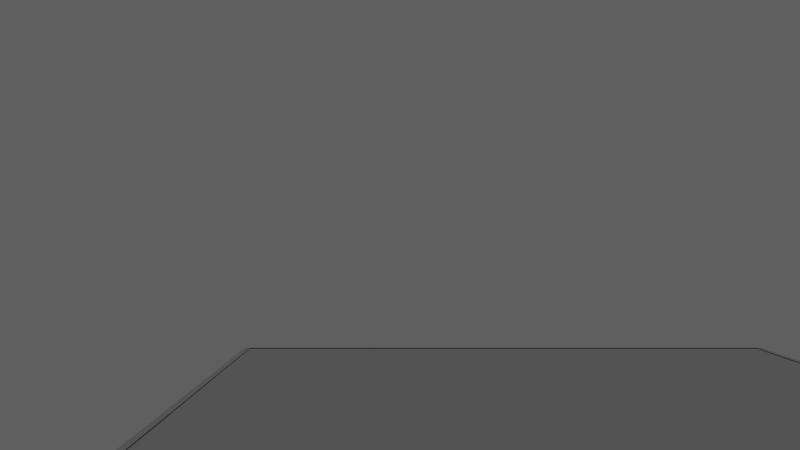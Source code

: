 # Source: octoblend_v2.2.blend  (saved by Blender 2.76.0; exported with 4.5.12 LTS)
import bpy
from mathutils import Matrix  # noqa: F401  (used for matrix-valued properties, if any)

bpy.ops.wm.read_factory_settings(use_empty=True)
scene = bpy.context.scene
scene.name = 'game'

# ---- collections
col_collection_1 = bpy.data.collections.new('Collection 1'); scene.collection.children.link(col_collection_1)
col_collection_2 = bpy.data.collections.new('Collection 2'); scene.collection.children.link(col_collection_2)
col_collection_2.hide_render = True
col_collection_2.hide_viewport = True
col_collection_3 = bpy.data.collections.new('Collection 3'); scene.collection.children.link(col_collection_3)
col_collection_3.hide_render = True
col_collection_3.hide_viewport = True

# ---- materials (node trees are filled in below, after node groups)
mat_floor = bpy.data.materials.new('floor')
mat_floor.alpha_threshold = 0.0
mat_floor.use_transparent_shadow = False
mat_floor.diffuse_color = (0.1149, 0.1149, 0.1149, 1.0)
mat_floor.specular_color = (0.3108, 0.3108, 0.3108)
mat_floor.roughness = 0.5
mat_floor.specular_intensity = 0.0
mat_floor.line_color = (0.0, 0.0, 0.0, 1.0)
mat_material_013 = bpy.data.materials.new('Material.013')
mat_material_013.alpha_threshold = 0.0
mat_material_013.use_transparent_shadow = False
mat_material_013.diffuse_color = (0.0, 1.0, 0.0, 1.0)
mat_material_013.roughness = 0.5
mat_material_013.line_color = (0.0, 0.0, 0.0, 1.0)
mat_material_011 = bpy.data.materials.new('Material.011')
mat_material_011.alpha_threshold = 0.0
mat_material_011.use_transparent_shadow = False
mat_material_011.diffuse_color = (1.0, 0.0, 0.0, 1.0)
mat_material_011.roughness = 0.5
mat_material_011.line_color = (0.0, 0.0, 0.0, 1.0)
mat_material_012 = bpy.data.materials.new('Material.012')
mat_material_012.alpha_threshold = 0.0
mat_material_012.use_transparent_shadow = False
mat_material_012.diffuse_color = (0.0, 0.0, 1.0, 1.0)
mat_material_012.roughness = 0.5
mat_material_012.line_color = (0.0, 0.0, 0.0, 1.0)
mat_survivor_marker = bpy.data.materials.new('survivor_marker')
mat_survivor_marker.alpha_threshold = 0.0
mat_survivor_marker.use_transparent_shadow = False
mat_survivor_marker.diffuse_color = (1.0, 0.0, 0.0, 1.0)
mat_survivor_marker.roughness = 0.5
mat_material_007 = bpy.data.materials.new('Material.007')
mat_material_007.alpha_threshold = 0.0
mat_material_007.use_transparent_shadow = False
mat_material_007.diffuse_color = (0.1765, 0.3255, 0.8353, 1.0)
mat_material_007.roughness = 0.5
mat_material_007.line_color = (0.0, 0.0, 0.0, 0.4002)
mat_bodydark_001 = bpy.data.materials.new('BodyDark.001')
mat_bodydark_001.alpha_threshold = 0.0
mat_bodydark_001.use_transparent_shadow = False
mat_bodydark_001.diffuse_color = (1.0, 0.0, 0.01061, 1.0)
mat_bodydark_001.roughness = 0.5
mat_bodydark_001.line_color = (0.0, 0.0, 0.0, 1.0)
mat_rotorgrey = bpy.data.materials.new('RotorGrey')
mat_rotorgrey.alpha_threshold = 0.0
mat_rotorgrey.use_transparent_shadow = False
mat_rotorgrey.diffuse_color = (0.4575, 0.4575, 0.4575, 1.0)
mat_rotorgrey.roughness = 0.5
mat_rotorgrey.specular_intensity = 1.0
mat_rotorgrey.line_color = (0.0, 0.0, 0.0, 1.0)
mat_bodydark = bpy.data.materials.new('BodyDark')
mat_bodydark.alpha_threshold = 0.0
mat_bodydark.use_transparent_shadow = False
mat_bodydark.diffuse_color = (0.0, 0.0, 0.0, 1.0)
mat_bodydark.roughness = 0.5
mat_bodydark.line_color = (0.0, 0.0, 0.0, 1.0)
mat_rotorgrey2 = bpy.data.materials.new('RotorGrey2')
mat_rotorgrey2.alpha_threshold = 0.0
mat_rotorgrey2.use_transparent_shadow = False
mat_rotorgrey2.diffuse_color = (0.5926, 0.5926, 0.5926, 1.0)
mat_rotorgrey2.roughness = 0.5
mat_rotorgrey2.line_color = (0.0, 0.0, 0.0, 1.0)
mat_material_marker = bpy.data.materials.new('Material_marker')
mat_material_marker.alpha_threshold = 0.0
mat_material_marker.use_transparent_shadow = False
mat_material_marker.diffuse_color = (0.0, 0.8388, 0.008966, 1.0)
mat_material_marker.roughness = 0.5
mat_material_marker.line_color = (0.0, 0.0, 0.0, 1.0)
mat_rotorgreymarker = bpy.data.materials.new('RotorGreyMarker')
mat_rotorgreymarker.alpha_threshold = 0.0
mat_rotorgreymarker.use_transparent_shadow = False
mat_rotorgreymarker.diffuse_color = (0.003445, 0.001922, 0.8, 1.0)
mat_rotorgreymarker.roughness = 0.5
mat_rotorgreymarker.line_color = (0.0, 0.0, 0.0, 1.0)

# ---- material node trees

# ---- world
world_world = bpy.data.worlds.new('World'); scene.world = world_world
world_world.color = (0.1149, 0.1149, 0.1149)
world_world.use_sun_shadow = False
world_world.sun_shadow_jitter_overblur = 0.0
world_world.cycles.sampling_method = 'MANUAL'
world_world.cycles.sample_map_resolution = 256

# ---- cameras
cam_camera_003 = bpy.data.cameras.new('Camera.003')
cam_camera_003.clip_end = 100.0
cam_camera_003.lens = 35.0
cam_camera_003.sensor_width = 32.0
cam_camera_003.sensor_height = 18.0
cam_camera_003.dof.focus_distance = 0.0
cam_camera_003.dof.aperture_fstop = 128.0
cam_camera_004 = bpy.data.cameras.new('Camera.004')
cam_camera_004.clip_end = 100.0
cam_camera_004.lens = 35.0
cam_camera_004.sensor_width = 32.0
cam_camera_004.sensor_height = 18.0
cam_camera_004.dof.focus_distance = 0.0
cam_camera_004.dof.aperture_fstop = 128.0

# ---- lights
light_sun_026 = bpy.data.lights.new('Sun.026', 'SUN')
light_sun_026.transmission_factor = 0.0
light_sun_026.angle = 0.1993
light_sun_026.energy = 2.0
light_sun_026.shadow_buffer_clip_start = 0.5
light_sun_026.shadow_soft_size = 0.1
light_sun_026.shadow_cascade_max_distance = 1000.0
light_sun_026.cycles.use_multiple_importance_sampling = False

# ---- meshes
me_cube_008 = bpy.data.meshes.new('Cube.008')
me_cube_008.from_pydata([(-1.0, -1.0, -1.0), (-1.0, 1.0, -1.0), (1.0, 1.0, -1.0), (1.0, -1.0, -1.0), (-1.0, -1.0, 1.0), (-1.0, 1.0, 1.0), (1.0, 1.0, 1.0), (1.0, -1.0, 1.0), (-1.0, -0.98, 1.0), (-1.0, -0.98, -1.0), (1.0, -0.98, 1.0), (1.0, -0.98, -1.0), (-1.0, 0.9802, 1.0), (1.0, 0.9802, -1.0), (-1.0, 0.9802, -1.0), (1.0, 0.9802, 1.0), (0.98, 1.0, 1.0), (0.98, 1.0, -1.0), (0.98, -1.0, 1.0), (0.98, -1.0, -1.0), (0.98, -0.98, -1.0), (0.98, -0.98, 1.0), (0.98, 0.9802, -1.0), (0.98, 0.9802, 1.0), (-0.9802, 1.0, -1.0), (-0.9802, -1.0, 1.0), (-0.9802, -0.98, 1.0), (-0.9802, 0.9802, 1.0), (-0.9802, 1.0, 1.0), (-0.9802, -1.0, -1.0), (-0.9802, -0.98, -1.0), (-0.9802, 0.9802, -1.0), (-1.0, -1.0, 7.667), (-1.0, 1.0, 7.667), (1.0, 1.0, 7.667), (1.0, -1.0, 7.667), (-1.0, -0.98, 7.667), (1.0, -0.98, 7.667), (-1.0, 0.9802, 7.667), (1.0, 0.9802, 7.667), (0.98, 1.0, 7.667), (0.98, -1.0, 7.667), (0.98, -0.98, 7.667), (0.98, 0.9802, 7.667), (-0.9802, -1.0, 7.667), (-0.9802, -0.98, 7.667), (-0.9802, 0.9802, 7.667), (-0.9802, 1.0, 7.667)], [], [(12, 5, 1, 14), (16, 6, 2, 17), (10, 7, 3, 11), (25, 4, 0, 29), (22, 17, 2, 13), (15, 6, 34, 39), (4, 8, 9, 0), (15, 10, 11, 13), (19, 20, 11, 3), (7, 10, 37, 35), (8, 12, 14, 9), (20, 22, 13, 11), (12, 8, 36, 38), (6, 15, 13, 2), (28, 16, 17, 24), (7, 18, 19, 3), (31, 24, 17, 22), (26, 27, 46, 45), (29, 30, 20, 19), (21, 26, 45, 42), (30, 31, 22, 20), (16, 28, 47, 40), (18, 25, 29, 19), (6, 16, 40, 34), (28, 5, 33, 47), (21, 23, 27, 26), (5, 28, 24, 1), (14, 1, 24, 31), (0, 9, 30, 29), (9, 14, 31, 30), (46, 47, 33, 38), (44, 45, 36, 32), (45, 46, 38, 36), (39, 34, 40, 43), (35, 37, 42, 41), (37, 39, 43, 42), (43, 40, 47, 46), (41, 42, 45, 44), (27, 23, 43, 46), (5, 12, 38, 33), (8, 4, 32, 36), (10, 15, 39, 37), (25, 18, 41, 44), (4, 25, 44, 32), (23, 21, 42, 43), (18, 7, 35, 41)])
_uv = me_cube_008.uv_layers.new(name='floor')
_uv.uv.foreach_set('vector', [-11.47, -11.47, 12.47, -11.47, 12.47, 12.47, -11.47, 12.47, -11.47, -11.47, 12.47, -11.47, 12.47, 12.47, -11.47, 12.47, -11.47, -11.47, 12.47, -11.47, 12.47, 12.47, -11.47, 12.47, -11.47, -11.47, 12.47, -11.47, 12.47, 12.47, -11.47, 12.47, -11.47, -11.47, 12.47, -11.47, 12.47, 12.47, -11.47, 12.47, -11.47, -11.47, 12.47, -11.47, 12.47, 12.47, -11.47, 12.47, -11.47, -11.47, 12.47, -11.47, 12.47, 12.47, -11.47, 12.47, -11.47, -11.47, 12.47, -11.47, 12.47, 12.47, -11.47, 12.47, -11.47, -11.47, 12.47, -11.47, 12.47, 12.47, -11.47, 12.47, -11.47, -11.47, 12.47, -11.47, 12.47, 12.47, -11.47, 12.47, -11.47, -11.47, 12.47, -11.47, 12.47, 12.47, -11.47, 12.47, -11.47, -11.47, 12.47, -11.47, 12.47, 12.47, -11.47, 12.47, -11.47, -11.47, 12.47, -11.47, 12.47, 12.47, -11.47, 12.47, -11.47, -11.47, 12.47, -11.47, 12.47, 12.47, -11.47, 12.47, -11.47, -11.47, 12.47, -11.47, 12.47, 12.47, -11.47, 12.47, -11.47, -11.47, 12.47, -11.47, 12.47, 12.47, -11.47, 12.47, -11.47, -11.47, 12.47, -11.47, 12.47, 12.47, -11.47, 12.47, -11.47, -11.47, 12.47, -11.47, 12.47, 12.47, -11.47, 12.47, -11.47, -11.47, 12.47, -11.47, 12.47, 12.47, -11.47, 12.47, -11.47, -11.47, 12.47, -11.47, 12.47, 12.47, -11.47, 12.47, -11.47, -11.47, 12.47, -11.47, 12.47, 12.47, -11.47, 12.47, -11.47, -11.47, 12.47, -11.47, 12.47, 12.47, -11.47, 12.47, -11.47, -11.47, 12.47, -11.47, 12.47, 12.47, -11.47, 12.47, -11.47, -11.47, 12.47, -11.47, 12.47, 12.47, -11.47, 12.47, -11.47, -11.47, 12.47, -11.47, 12.47, 12.47, -11.47, 12.47, -11.47, -11.47, 12.47, -11.47, 12.47, 12.47, -11.47, 12.47, -11.47, -11.47, 12.47, -11.47, 12.47, 12.47, -11.47, 12.47, -11.47, -11.47, 12.47, -11.47, 12.47, 12.47, -11.47, 12.47, -11.47, -11.47, 12.47, -11.47, 12.47, 12.47, -11.47, 12.47, -11.47, -11.47, 12.47, -11.47, 12.47, 12.47, -11.47, 12.47, -11.47, -11.47, 12.47, -11.47, 12.47, 12.47, -11.47, 12.47, -11.47, -11.47, 12.47, -11.47, 12.47, 12.47, -11.47, 12.47, -11.47, -11.47, 12.47, -11.47, 12.47, 12.47, -11.47, 12.47, -11.47, -11.47, 12.47, -11.47, 12.47, 12.47, -11.47, 12.47, -11.47, -11.47, 12.47, -11.47, 12.47, 12.47, -11.47, 12.47, -11.47, -11.47, 12.47, -11.47, 12.47, 12.47, -11.47, 12.47, -11.47, -11.47, 12.47, -11.47, 12.47, 12.47, -11.47, 12.47, -11.47, -11.47, 12.47, -11.47, 12.47, 12.47, -11.47, 12.47, -11.47, -11.47, 12.47, -11.47, 12.47, 12.47, -11.47, 12.47, -11.47, -11.47, 12.47, -11.47, 12.47, 12.47, -11.47, 12.47, -11.47, -11.47, 12.47, -11.47, 12.47, 12.47, -11.47, 12.47, -11.47, -11.47, 12.47, -11.47, 12.47, 12.47, -11.47, 12.47, -11.47, -11.47, 12.47, -11.47, 12.47, 12.47, -11.47, 12.47, -11.47, -11.47, 12.47, -11.47, 12.47, 12.47, -11.47, 12.47, -11.47, -11.47, 12.47, -11.47, 12.47, 12.47, -11.47, 12.47, -11.47, -11.47, 12.47, -11.47, 12.47, 12.47, -11.47, 12.47])
me_cube_008.materials.append(mat_floor)
me_cube_008.use_remesh_preserve_volume = False
me_cube_008.use_remesh_preserve_attributes = False
me_cube_008.use_mirror_vertex_groups = False
me_cube_008.update()
me_cylinder_005 = bpy.data.meshes.new('Cylinder.005')
me_cylinder_005.from_pydata([(20.0, 1.0, 9.894e-08), (-6.398e-07, 1.0, -1.181e-06), (20.0, 0.9808, 0.01951), (-7.523e-07, 0.9808, 0.01951), (20.0, 0.9239, 0.03827), (-8.359e-07, 0.9239, 0.03827), (20.0, 0.8315, 0.05556), (-8.874e-07, 0.8315, 0.05556), (20.0, 0.7071, 0.07071), (-9.047e-07, 0.7071, 0.07071), (20.0, 0.5556, 0.08315), (-8.874e-07, 0.5556, 0.08315), (20.0, 0.3827, 0.09239), (-8.359e-07, 0.3827, 0.09239), (20.0, 0.1951, 0.09808), (-7.523e-07, 0.1951, 0.09808), (20.0, 5.865e-06, 0.1), (-6.398e-07, -6.93e-06, 0.1), (20.0, -0.1951, 0.09808), (-5.026e-07, -0.1951, 0.09808), (20.0, -0.3827, 0.09239), (-3.462e-07, -0.3827, 0.09239), (20.0, -0.5556, 0.08315), (-1.765e-07, -0.5556, 0.08315), (20.0, -0.7071, 0.07071), (6.906e-12, -0.7071, 0.07071), (20.0, -0.8315, 0.05556), (1.765e-07, -0.8315, 0.05556), (20.0, -0.9239, 0.03827), (3.462e-07, -0.9239, 0.03827), (20.0, -0.9808, 0.01951), (5.027e-07, -0.9808, 0.01951), (20.0, -1.0, 1.943e-07), (6.398e-07, -1.0, -1.085e-06), (20.0, -0.9808, -0.01951), (7.523e-07, -0.9808, -0.01951), (20.0, -0.9239, -0.03827), (8.359e-07, -0.9239, -0.03827), (20.0, -0.8315, -0.05556), (8.874e-07, -0.8315, -0.05556), (20.0, -0.7071, -0.07071), (9.048e-07, -0.7071, -0.07071), (20.0, -0.5556, -0.08315), (8.874e-07, -0.5556, -0.08315), (20.0, -0.3827, -0.09239), (8.359e-07, -0.3827, -0.09239), (20.0, -0.1951, -0.09808), (7.523e-07, -0.1951, -0.09808), (20.0, 5.475e-06, -0.1), (6.398e-07, -7.32e-06, -0.1), (20.0, 0.1951, -0.09808), (5.027e-07, 0.1951, -0.09808), (20.0, 0.3827, -0.09239), (3.462e-07, 0.3827, -0.09239), (20.0, 0.5556, -0.08315), (1.765e-07, 0.5556, -0.08315), (20.0, 0.7071, -0.07071), (5.77e-12, 0.7071, -0.07071), (20.0, 0.8315, -0.05556), (-1.765e-07, 0.8315, -0.05556), (20.0, 0.9239, -0.03827), (-3.462e-07, 0.9239, -0.03827), (20.0, 0.9808, -0.01951), (-5.026e-07, 0.9808, -0.01951), (1.0, 2.456e-12, -4.129e-07), (1.0, 20.0, -1.692e-06), (0.9808, 1.248e-07, 0.01951), (0.9808, 20.0, 0.01951), (0.9239, 2.448e-07, 0.03827), (0.9239, 20.0, 0.03827), (0.8315, 3.554e-07, 0.05556), (0.8315, 20.0, 0.05556), (0.7071, 4.524e-07, 0.07071), (0.7071, 20.0, 0.07071), (0.5556, 5.319e-07, 0.08315), (0.5556, 20.0, 0.08315), (0.3827, 5.911e-07, 0.09239), (0.3827, 20.0, 0.09239), (0.1951, 6.275e-07, 0.09808), (0.1951, 20.0, 0.09808), (-5.643e-07, 6.398e-07, 0.1), (-5.643e-07, 20.0, 0.1), (-0.1951, 6.275e-07, 0.09808), (-0.1951, 20.0, 0.09808), (-0.3827, 5.911e-07, 0.09239), (-0.3827, 20.0, 0.09239), (-0.5556, 5.319e-07, 0.08315), (-0.5556, 20.0, 0.08315), (-0.7071, 4.524e-07, 0.07071), (-0.7071, 20.0, 0.07071), (-0.8315, 3.554e-07, 0.05556), (-0.8315, 20.0, 0.05556), (-0.9239, 2.448e-07, 0.03827), (-0.9239, 20.0, 0.03827), (-0.9808, 1.248e-07, 0.01951), (-0.9808, 20.0, 0.01951), (-1.0, 1.429e-12, -5.734e-07), (-1.0, 20.0, -1.853e-06), (-0.9808, -1.248e-07, -0.01951), (-0.9808, 20.0, -0.01951), (-0.9239, -2.448e-07, -0.03827), (-0.9239, 20.0, -0.03827), (-0.8315, -3.554e-07, -0.05556), (-0.8315, 20.0, -0.05556), (-0.7071, -4.524e-07, -0.07071), (-0.7071, 20.0, -0.07071), (-0.5556, -5.319e-07, -0.08315), (-0.5556, 20.0, -0.08315), (-0.3827, -5.911e-07, -0.09239), (-0.3827, 20.0, -0.09239), (-0.1951, -6.275e-07, -0.09808), (-0.1951, 20.0, -0.09808), (1.605e-06, -6.398e-07, -0.1), (1.605e-06, 20.0, -0.1), (0.1951, -6.275e-07, -0.09808), (0.1951, 20.0, -0.09808), (0.3827, -5.911e-07, -0.09239), (0.3827, 20.0, -0.09239), (0.5556, -5.319e-07, -0.08315), (0.5556, 20.0, -0.08315), (0.7071, -4.524e-07, -0.07071), (0.7071, 20.0, -0.07071), (0.8315, -3.554e-07, -0.05556), (0.8315, 20.0, -0.05556), (0.9239, -2.448e-07, -0.03827), (0.9239, 20.0, -0.03827), (0.9808, -1.248e-07, -0.01951), (0.9808, 20.0, -0.01951), (6.398e-06, 1.0, -2.0), (6.398e-06, 1.0, 0.0), (0.1951, 0.9808, -2.0), (0.1951, 0.9808, 0.0), (0.3827, 0.9239, -2.0), (0.3827, 0.9239, 0.0), (0.5556, 0.8315, -2.0), (0.5556, 0.8315, 0.0), (0.7071, 0.7071, -2.0), (0.7071, 0.7071, 0.0), (0.8315, 0.5556, -2.0), (0.8315, 0.5556, 0.0), (0.9239, 0.3827, -2.0), (0.9239, 0.3827, 0.0), (0.9808, 0.1951, -2.0), (0.9808, 0.1951, 0.0), (1.0, -7.554e-06, -2.0), (1.0, -7.554e-06, 0.0), (0.9808, -0.1951, -2.0), (0.9808, -0.1951, 0.0), (0.9239, -0.3827, -2.0), (0.9239, -0.3827, 0.0), (0.8315, -0.5556, -2.0), (0.8315, -0.5556, 0.0), (0.7071, -0.7071, -2.0), (0.7071, -0.7071, 0.0), (0.5556, -0.8315, -2.0), (0.5556, -0.8315, 0.0), (0.3827, -0.9239, -2.0), (0.3827, -0.9239, 0.0), (0.1951, -0.9808, -2.0), (0.1951, -0.9808, 0.0), (6.072e-06, -1.0, -2.0), (6.072e-06, -1.0, 0.0), (-0.1951, -0.9808, -2.0), (-0.1951, -0.9808, 0.0), (-0.3827, -0.9239, -2.0), (-0.3827, -0.9239, 0.0), (-0.5556, -0.8315, -2.0), (-0.5556, -0.8315, 0.0), (-0.7071, -0.7071, -2.0), (-0.7071, -0.7071, 0.0), (-0.8315, -0.5556, -2.0), (-0.8315, -0.5556, 0.0), (-0.9239, -0.3827, -2.0), (-0.9239, -0.3827, 0.0), (-0.9808, -0.1951, -2.0), (-0.9808, -0.1951, 0.0), (-1.0, -6.664e-06, -2.0), (-1.0, -6.664e-06, 0.0), (-0.9808, 0.1951, -2.0), (-0.9808, 0.1951, 0.0), (-0.9239, 0.3827, -2.0), (-0.9239, 0.3827, 0.0), (-0.8315, 0.5556, -2.0), (-0.8315, 0.5556, 0.0), (-0.7071, 0.7071, -2.0), (-0.7071, 0.7071, 0.0), (-0.5556, 0.8315, -2.0), (-0.5556, 0.8315, 0.0), (-0.3827, 0.9239, -2.0), (-0.3827, 0.9239, 0.0), (-0.1951, 0.9808, -2.0), (-0.1951, 0.9808, 0.0)], [], [(0, 1, 3, 2), (2, 3, 5, 4), (4, 5, 7, 6), (6, 7, 9, 8), (8, 9, 11, 10), (10, 11, 13, 12), (12, 13, 15, 14), (14, 15, 17, 16), (16, 17, 19, 18), (18, 19, 21, 20), (20, 21, 23, 22), (22, 23, 25, 24), (24, 25, 27, 26), (26, 27, 29, 28), (28, 29, 31, 30), (30, 31, 33, 32), (32, 33, 35, 34), (34, 35, 37, 36), (36, 37, 39, 38), (38, 39, 41, 40), (40, 41, 43, 42), (42, 43, 45, 44), (44, 45, 47, 46), (46, 47, 49, 48), (48, 49, 51, 50), (50, 51, 53, 52), (52, 53, 55, 54), (54, 55, 57, 56), (56, 57, 59, 58), (58, 59, 61, 60), (3, 1, 63, 61, 59, 57, 55, 53, 51, 49, 47, 45, 43, 41, 39, 37, 35, 33, 31, 29, 27, 25, 23, 21, 19, 17, 15, 13, 11, 9, 7, 5), (62, 63, 1, 0), (60, 61, 63, 62), (0, 2, 4, 6, 8, 10, 12, 14, 16, 18, 20, 22, 24, 26, 28, 30, 32, 34, 36, 38, 40, 42, 44, 46, 48, 50, 52, 54, 56, 58, 60, 62), (64, 65, 67, 66), (66, 67, 69, 68), (68, 69, 71, 70), (70, 71, 73, 72), (72, 73, 75, 74), (74, 75, 77, 76), (76, 77, 79, 78), (78, 79, 81, 80), (80, 81, 83, 82), (82, 83, 85, 84), (84, 85, 87, 86), (86, 87, 89, 88), (88, 89, 91, 90), (90, 91, 93, 92), (92, 93, 95, 94), (94, 95, 97, 96), (96, 97, 99, 98), (98, 99, 101, 100), (100, 101, 103, 102), (102, 103, 105, 104), (104, 105, 107, 106), (106, 107, 109, 108), (108, 109, 111, 110), (110, 111, 113, 112), (112, 113, 115, 114), (114, 115, 117, 116), (116, 117, 119, 118), (118, 119, 121, 120), (120, 121, 123, 122), (122, 123, 125, 124), (67, 65, 127, 125, 123, 121, 119, 117, 115, 113, 111, 109, 107, 105, 103, 101, 99, 97, 95, 93, 91, 89, 87, 85, 83, 81, 79, 77, 75, 73, 71, 69), (126, 127, 65, 64), (124, 125, 127, 126), (64, 66, 68, 70, 72, 74, 76, 78, 80, 82, 84, 86, 88, 90, 92, 94, 96, 98, 100, 102, 104, 106, 108, 110, 112, 114, 116, 118, 120, 122, 124, 126), (128, 129, 131, 130), (130, 131, 133, 132), (132, 133, 135, 134), (134, 135, 137, 136), (136, 137, 139, 138), (138, 139, 141, 140), (140, 141, 143, 142), (142, 143, 145, 144), (144, 145, 147, 146), (146, 147, 149, 148), (148, 149, 151, 150), (150, 151, 153, 152), (152, 153, 155, 154), (154, 155, 157, 156), (156, 157, 159, 158), (158, 159, 161, 160), (160, 161, 163, 162), (162, 163, 165, 164), (164, 165, 167, 166), (166, 167, 169, 168), (168, 169, 171, 170), (170, 171, 173, 172), (172, 173, 175, 174), (174, 175, 177, 176), (176, 177, 179, 178), (178, 179, 181, 180), (180, 181, 183, 182), (182, 183, 185, 184), (184, 185, 187, 186), (186, 187, 189, 188), (131, 129, 191, 189, 187, 185, 183, 181, 179, 177, 175, 173, 171, 169, 167, 165, 163, 161, 159, 157, 155, 153, 151, 149, 147, 145, 143, 141, 139, 137, 135, 133), (190, 191, 129, 128), (188, 189, 191, 190), (128, 130, 132, 134, 136, 138, 140, 142, 144, 146, 148, 150, 152, 154, 156, 158, 160, 162, 164, 166, 168, 170, 172, 174, 176, 178, 180, 182, 184, 186, 188, 190)])
me_cylinder_005.polygons.foreach_set('material_index', [1, 1, 1, 1, 1, 1, 1, 1, 1, 1, 1, 1, 1, 1, 1, 1, 1, 1, 1, 1, 1, 1, 1, 1, 1, 1, 1, 1, 1, 1, 1, 1, 1, 1, 2, 2, 2, 2, 2, 2, 2, 2, 2, 2, 2, 2, 2, 2, 2, 2, 2, 2, 2, 2, 2, 2, 2, 2, 2, 2, 2, 2, 2, 2, 2, 2, 2, 2, 0, 0, 0, 0, 0, 0, 0, 0, 0, 0, 0, 0, 0, 0, 0, 0, 0, 0, 0, 0, 0, 0, 0, 0, 0, 0, 0, 0, 0, 0, 0, 0, 0, 0])
me_cylinder_005.materials.append(mat_material_013)
me_cylinder_005.materials.append(mat_material_011)
me_cylinder_005.materials.append(mat_material_012)
me_cylinder_005.use_remesh_preserve_volume = False
me_cylinder_005.use_remesh_preserve_attributes = False
me_cylinder_005.use_mirror_vertex_groups = False
me_cylinder_005.update()
me_cylinder_003 = bpy.data.meshes.new('Cylinder.003')
me_cylinder_003.from_pydata([(0.0, -6.398e-07, -0.1), (0.0, 20.0, -0.1), (0.1951, -6.275e-07, -0.09808), (0.1951, 20.0, -0.09808), (0.3827, -5.911e-07, -0.09239), (0.3827, 20.0, -0.09239), (0.5556, -5.319e-07, -0.08315), (0.5556, 20.0, -0.08315), (0.7071, -4.524e-07, -0.07071), (0.7071, 20.0, -0.07071), (0.8315, -3.554e-07, -0.05556), (0.8315, 20.0, -0.05556), (0.9239, -2.448e-07, -0.03827), (0.9239, 20.0, -0.03827), (0.9808, -1.248e-07, -0.01951), (0.9808, 20.0, -0.01951), (1.0, -4.83e-14, -7.55e-09), (1.0, 20.0, -1.287e-06), (0.9808, 1.248e-07, 0.01951), (0.9808, 20.0, 0.01951), (0.9239, 2.448e-07, 0.03827), (0.9239, 20.0, 0.03827), (0.8315, 3.554e-07, 0.05556), (0.8315, 20.0, 0.05556), (0.7071, 4.524e-07, 0.07071), (0.7071, 20.0, 0.07071), (0.5556, 5.319e-07, 0.08315), (0.5556, 20.0, 0.08315), (0.3827, 5.911e-07, 0.09239), (0.3827, 20.0, 0.09239), (0.1951, 6.275e-07, 0.09808), (0.1951, 20.0, 0.09808), (-3.258e-07, 6.398e-07, 0.1), (-3.258e-07, 20.0, 0.1), (-0.1951, 6.275e-07, 0.09808), (-0.1951, 20.0, 0.09808), (-0.3827, 5.911e-07, 0.09239), (-0.3827, 20.0, 0.09239), (-0.5556, 5.319e-07, 0.08315), (-0.5556, 20.0, 0.08315), (-0.7071, 4.524e-07, 0.07071), (-0.7071, 20.0, 0.07071), (-0.8315, 3.554e-07, 0.05556), (-0.8315, 20.0, 0.05556), (-0.9239, 2.448e-07, 0.03827), (-0.9239, 20.0, 0.03827), (-0.9808, 1.248e-07, 0.01951), (-0.9808, 20.0, 0.01951), (-1.0, -6.177e-13, -9.656e-08), (-1.0, 20.0, -1.376e-06), (-0.9808, -1.248e-07, -0.01951), (-0.9808, 20.0, -0.01951), (-0.9239, -2.448e-07, -0.03827), (-0.9239, 20.0, -0.03827), (-0.8315, -3.554e-07, -0.05556), (-0.8315, 20.0, -0.05556), (-0.7071, -4.524e-07, -0.07071), (-0.7071, 20.0, -0.07071), (-0.5556, -5.319e-07, -0.08315), (-0.5556, 20.0, -0.08315), (-0.3827, -5.911e-07, -0.09239), (-0.3827, 20.0, -0.09239), (-0.1951, -6.275e-07, -0.09808), (-0.1951, 20.0, -0.09808), (-20.0, 1.0, 5.758e-07), (6.397e-07, 1.0, -7.037e-07), (-20.0, 0.9808, -0.01951), (5.026e-07, 0.9808, -0.01951), (-20.0, 0.9239, -0.03827), (3.462e-07, 0.9239, -0.03827), (-20.0, 0.8315, -0.05556), (1.765e-07, 0.8315, -0.05556), (-20.0, 0.7071, -0.07071), (-8.953e-12, 0.7071, -0.07071), (-20.0, 0.5556, -0.08315), (-1.765e-07, 0.5556, -0.08315), (-20.0, 0.3827, -0.09239), (-3.462e-07, 0.3827, -0.09239), (-20.0, 0.1951, -0.09808), (-5.027e-07, 0.1951, -0.09808), (-20.0, 4.602e-06, -0.1), (-6.398e-07, -8.194e-06, -0.1), (-20.0, -0.1951, -0.09808), (-7.523e-07, -0.1951, -0.09808), (-20.0, -0.3827, -0.09239), (-8.359e-07, -0.3827, -0.09239), (-20.0, -0.5556, -0.08315), (-8.874e-07, -0.5556, -0.08315), (-20.0, -0.7071, -0.07071), (-9.048e-07, -0.7071, -0.07071), (-20.0, -0.8315, -0.05556), (-8.874e-07, -0.8315, -0.05556), (-20.0, -0.9239, -0.03827), (-8.359e-07, -0.9239, -0.03827), (-20.0, -0.9808, -0.01951), (-7.523e-07, -0.9808, -0.01951), (-20.0, -1.0, 7.363e-07), (-6.398e-07, -1.0, -5.432e-07), (-20.0, -0.9808, 0.01951), (-5.027e-07, -0.9808, 0.01951), (-20.0, -0.9239, 0.03827), (-3.462e-07, -0.9239, 0.03827), (-20.0, -0.8315, 0.05556), (-1.765e-07, -0.8315, 0.05556), (-20.0, -0.7071, 0.07071), (-8.413e-12, -0.7071, 0.07071), (-20.0, -0.5556, 0.08315), (1.765e-07, -0.5556, 0.08315), (-20.0, -0.3827, 0.09239), (3.462e-07, -0.3827, 0.09239), (-20.0, -0.1951, 0.09808), (5.026e-07, -0.1951, 0.09808), (-20.0, 6.771e-06, 0.1), (6.397e-07, -6.024e-06, 0.1), (-20.0, 0.1951, 0.09808), (7.523e-07, 0.1951, 0.09808), (-20.0, 0.3827, 0.09239), (8.359e-07, 0.3827, 0.09239), (-20.0, 0.5556, 0.08315), (8.874e-07, 0.5556, 0.08315), (-20.0, 0.7071, 0.07071), (9.047e-07, 0.7071, 0.07071), (-20.0, 0.8315, 0.05556), (8.874e-07, 0.8315, 0.05556), (-20.0, 0.9239, 0.03827), (8.359e-07, 0.9239, 0.03827), (-20.0, 0.9808, 0.01951), (7.523e-07, 0.9808, 0.01951), (-6.398e-06, 1.0, -2.0), (-6.398e-06, 1.0, 0.0), (0.1951, 0.9808, -2.0), (0.1951, 0.9808, 0.0), (0.3827, 0.9239, -2.0), (0.3827, 0.9239, 0.0), (0.5556, 0.8315, -2.0), (0.5556, 0.8315, 0.0), (0.7071, 0.7071, -2.0), (0.7071, 0.7071, 0.0), (0.8315, 0.5556, -2.0), (0.8315, 0.5556, 0.0), (0.9239, 0.3827, -2.0), (0.9239, 0.3827, 0.0), (0.9808, 0.1951, -2.0), (0.9808, 0.1951, 0.0), (1.0, -7.57e-06, -2.0), (1.0, -7.57e-06, 0.0), (0.9808, -0.1951, -2.0), (0.9808, -0.1951, 0.0), (0.9239, -0.3827, -2.0), (0.9239, -0.3827, 0.0), (0.8315, -0.5556, -2.0), (0.8315, -0.5556, 0.0), (0.7071, -0.7071, -2.0), (0.7071, -0.7071, 0.0), (0.5556, -0.8315, -2.0), (0.5556, -0.8315, 0.0), (0.3827, -0.9239, -2.0), (0.3827, -0.9239, 0.0), (0.1951, -0.9808, -2.0), (0.1951, -0.9808, 0.0), (-6.723e-06, -1.0, -2.0), (-6.723e-06, -1.0, 0.0), (-0.1951, -0.9808, -2.0), (-0.1951, -0.9808, 0.0), (-0.3827, -0.9239, -2.0), (-0.3827, -0.9239, 0.0), (-0.5556, -0.8315, -2.0), (-0.5556, -0.8315, 0.0), (-0.7071, -0.7071, -2.0), (-0.7071, -0.7071, 0.0), (-0.8315, -0.5556, -2.0), (-0.8315, -0.5556, 0.0), (-0.9239, -0.3827, -2.0), (-0.9239, -0.3827, 0.0), (-0.9808, -0.1951, -2.0), (-0.9808, -0.1951, 0.0), (-1.0, -6.68e-06, -2.0), (-1.0, -6.68e-06, 0.0), (-0.9808, 0.1951, -2.0), (-0.9808, 0.1951, 0.0), (-0.9239, 0.3827, -2.0), (-0.9239, 0.3827, 0.0), (-0.8315, 0.5556, -2.0), (-0.8315, 0.5556, 0.0), (-0.7071, 0.7071, -2.0), (-0.7071, 0.7071, 0.0), (-0.5556, 0.8315, -2.0), (-0.5556, 0.8315, 0.0), (-0.3827, 0.9239, -2.0), (-0.3827, 0.9239, 0.0), (-0.1951, 0.9808, -2.0), (-0.1951, 0.9808, 0.0)], [], [(0, 1, 3, 2), (2, 3, 5, 4), (4, 5, 7, 6), (6, 7, 9, 8), (8, 9, 11, 10), (10, 11, 13, 12), (12, 13, 15, 14), (14, 15, 17, 16), (16, 17, 19, 18), (18, 19, 21, 20), (20, 21, 23, 22), (22, 23, 25, 24), (24, 25, 27, 26), (26, 27, 29, 28), (28, 29, 31, 30), (30, 31, 33, 32), (32, 33, 35, 34), (34, 35, 37, 36), (36, 37, 39, 38), (38, 39, 41, 40), (40, 41, 43, 42), (42, 43, 45, 44), (44, 45, 47, 46), (46, 47, 49, 48), (48, 49, 51, 50), (50, 51, 53, 52), (52, 53, 55, 54), (54, 55, 57, 56), (56, 57, 59, 58), (58, 59, 61, 60), (3, 1, 63, 61, 59, 57, 55, 53, 51, 49, 47, 45, 43, 41, 39, 37, 35, 33, 31, 29, 27, 25, 23, 21, 19, 17, 15, 13, 11, 9, 7, 5), (62, 63, 1, 0), (60, 61, 63, 62), (0, 2, 4, 6, 8, 10, 12, 14, 16, 18, 20, 22, 24, 26, 28, 30, 32, 34, 36, 38, 40, 42, 44, 46, 48, 50, 52, 54, 56, 58, 60, 62), (64, 65, 67, 66), (66, 67, 69, 68), (68, 69, 71, 70), (70, 71, 73, 72), (72, 73, 75, 74), (74, 75, 77, 76), (76, 77, 79, 78), (78, 79, 81, 80), (80, 81, 83, 82), (82, 83, 85, 84), (84, 85, 87, 86), (86, 87, 89, 88), (88, 89, 91, 90), (90, 91, 93, 92), (92, 93, 95, 94), (94, 95, 97, 96), (96, 97, 99, 98), (98, 99, 101, 100), (100, 101, 103, 102), (102, 103, 105, 104), (104, 105, 107, 106), (106, 107, 109, 108), (108, 109, 111, 110), (110, 111, 113, 112), (112, 113, 115, 114), (114, 115, 117, 116), (116, 117, 119, 118), (118, 119, 121, 120), (120, 121, 123, 122), (122, 123, 125, 124), (67, 65, 127, 125, 123, 121, 119, 117, 115, 113, 111, 109, 107, 105, 103, 101, 99, 97, 95, 93, 91, 89, 87, 85, 83, 81, 79, 77, 75, 73, 71, 69), (126, 127, 65, 64), (124, 125, 127, 126), (64, 66, 68, 70, 72, 74, 76, 78, 80, 82, 84, 86, 88, 90, 92, 94, 96, 98, 100, 102, 104, 106, 108, 110, 112, 114, 116, 118, 120, 122, 124, 126), (128, 129, 131, 130), (130, 131, 133, 132), (132, 133, 135, 134), (134, 135, 137, 136), (136, 137, 139, 138), (138, 139, 141, 140), (140, 141, 143, 142), (142, 143, 145, 144), (144, 145, 147, 146), (146, 147, 149, 148), (148, 149, 151, 150), (150, 151, 153, 152), (152, 153, 155, 154), (154, 155, 157, 156), (156, 157, 159, 158), (158, 159, 161, 160), (160, 161, 163, 162), (162, 163, 165, 164), (164, 165, 167, 166), (166, 167, 169, 168), (168, 169, 171, 170), (170, 171, 173, 172), (172, 173, 175, 174), (174, 175, 177, 176), (176, 177, 179, 178), (178, 179, 181, 180), (180, 181, 183, 182), (182, 183, 185, 184), (184, 185, 187, 186), (186, 187, 189, 188), (131, 129, 191, 189, 187, 185, 183, 181, 179, 177, 175, 173, 171, 169, 167, 165, 163, 161, 159, 157, 155, 153, 151, 149, 147, 145, 143, 141, 139, 137, 135, 133), (190, 191, 129, 128), (188, 189, 191, 190), (128, 130, 132, 134, 136, 138, 140, 142, 144, 146, 148, 150, 152, 154, 156, 158, 160, 162, 164, 166, 168, 170, 172, 174, 176, 178, 180, 182, 184, 186, 188, 190)])
me_cylinder_003.polygons.foreach_set('material_index', [1, 1, 1, 1, 1, 1, 1, 1, 1, 1, 1, 1, 1, 1, 1, 1, 1, 1, 1, 1, 1, 1, 1, 1, 1, 1, 1, 1, 1, 1, 1, 1, 1, 1, 2, 2, 2, 2, 2, 2, 2, 2, 2, 2, 2, 2, 2, 2, 2, 2, 2, 2, 2, 2, 2, 2, 2, 2, 2, 2, 2, 2, 2, 2, 2, 2, 2, 2, 0, 0, 0, 0, 0, 0, 0, 0, 0, 0, 0, 0, 0, 0, 0, 0, 0, 0, 0, 0, 0, 0, 0, 0, 0, 0, 0, 0, 0, 0, 0, 0, 0, 0])
me_cylinder_003.materials.append(mat_material_011)
me_cylinder_003.materials.append(mat_material_012)
me_cylinder_003.materials.append(mat_material_013)
me_cylinder_003.use_remesh_preserve_volume = False
me_cylinder_003.use_remesh_preserve_attributes = False
me_cylinder_003.use_mirror_vertex_groups = False
me_cylinder_003.update()
me_cube_000 = bpy.data.meshes.new('Cube.000')
me_cube_000.from_pydata([(-0.006765, 0.0003912, 0.7523), (-0.006765, 0.0003912, 0.4047), (-4.124e-10, 0.007079, -0.9032), (-4.124e-10, 0.007079, 0.7532), (0.001381, 0.006943, -0.9032), (0.001381, 0.006943, 0.7532), (0.002709, 0.00654, -0.9032), (0.002709, 0.00654, 0.7532), (0.003933, 0.005886, -0.9032), (0.003933, 0.005886, 0.7532), (0.005006, 0.005006, -0.9032), (0.005006, 0.005006, 0.7532), (0.005886, 0.003933, -0.9032), (0.005886, 0.003933, 0.7532), (0.00654, 0.002709, -0.9032), (0.00654, 0.002709, 0.7532), (0.006943, 0.001381, -0.9032), (0.006943, 0.001381, 0.7532), (0.007079, 0.0, -0.9032), (0.007079, 0.0, 0.7532), (0.006943, -0.001381, -0.9032), (0.006943, -0.001381, 0.7532), (0.00654, -0.002709, -0.9032), (0.00654, -0.002709, 0.7532), (0.005886, -0.003933, -0.9032), (0.005886, -0.003933, 0.7532), (0.005006, -0.005006, -0.9032), (0.005006, -0.005006, 0.7532), (0.003933, -0.005886, -0.9032), (0.003933, -0.005886, 0.7532), (0.002709, -0.00654, -0.9032), (0.002709, -0.00654, 0.7532), (0.001381, -0.006943, -0.9032), (0.001381, -0.006943, 0.7532), (-2.608e-09, -0.007079, -0.9032), (-2.608e-09, -0.007079, 0.7532), (-0.001381, -0.006943, -0.9032), (-0.001381, -0.006943, 0.7532), (-0.002709, -0.00654, -0.9032), (-0.002709, -0.00654, 0.7532), (-0.003933, -0.005886, -0.9032), (-0.003933, -0.005886, 0.7532), (-0.005006, -0.005006, -0.9032), (-0.005006, -0.005006, 0.7532), (-0.005886, -0.003933, -0.9032), (-0.005886, -0.003933, 0.7532), (-0.00654, -0.002709, -0.9032), (-0.00654, -0.002709, 0.7532), (-0.006943, -0.001381, -0.9032), (-0.006943, -0.001381, 0.7532), (-0.007079, 0.0, -0.9032), (-0.007079, 0.0, 0.7532), (-0.006943, 0.001381, -0.9032), (-0.006943, 0.001381, 0.7532), (-0.00654, 0.002709, -0.9032), (-0.00654, 0.002709, 0.7532), (-0.005886, 0.003933, -0.9032), (-0.005886, 0.003933, 0.7532), (-0.005006, 0.005006, -0.9032), (-0.005006, 0.005006, 0.7532), (-0.003933, 0.005886, -0.9032), (-0.003933, 0.005886, 0.7532), (-0.002709, 0.00654, -0.9032), (-0.002709, 0.00654, 0.7532), (-0.001381, 0.006943, -0.9032), (-0.001381, 0.006943, 0.7532), (-0.006765, 0.4281, 0.4047), (-0.006765, 0.4281, 0.7523), (0.006765, 0.0003912, 0.4047), (0.006765, 0.0003912, 0.7523), (0.006765, 0.4281, 0.4047), (0.006765, 0.4281, 0.7523), (0.006765, 0.0003912, 0.5785), (0.006765, 0.2817, 0.5785), (-0.006765, 0.2817, 0.5785), (-0.006765, 0.0003912, 0.5785)], [], [(2, 3, 5, 4), (4, 5, 7, 6), (6, 7, 9, 8), (8, 9, 11, 10), (10, 11, 13, 12), (12, 13, 15, 14), (14, 15, 17, 16), (16, 17, 19, 18), (18, 19, 21, 20), (20, 21, 23, 22), (22, 23, 25, 24), (24, 25, 27, 26), (26, 27, 29, 28), (28, 29, 31, 30), (30, 31, 33, 32), (32, 33, 35, 34), (34, 35, 37, 36), (36, 37, 39, 38), (38, 39, 41, 40), (40, 41, 43, 42), (69, 0, 75, 72), (42, 43, 45, 44), (71, 69, 72, 73), (44, 45, 47, 46), (67, 71, 73, 74), (46, 47, 49, 48), (0, 67, 74, 75), (48, 49, 51, 50), (69, 71, 67, 0), (50, 51, 53, 52), (1, 66, 70, 68), (52, 53, 55, 54), (72, 75, 1, 68), (54, 55, 57, 56), (73, 72, 68, 70), (56, 57, 59, 58), (74, 73, 70, 66), (58, 59, 61, 60), (75, 74, 66, 1), (60, 61, 63, 62), (5, 3, 65, 63, 61, 59, 57, 55, 53, 51, 49, 47, 45, 43, 41, 39, 37, 35, 33, 31, 29, 27, 25, 23, 21, 19, 17, 15, 13, 11, 9, 7), (64, 65, 3, 2), (62, 63, 65, 64), (2, 4, 6, 8, 10, 12, 14, 16, 18, 20, 22, 24, 26, 28, 30, 32, 34, 36, 38, 40, 42, 44, 46, 48, 50, 52, 54, 56, 58, 60, 62, 64)])
me_cube_000.materials.append(mat_survivor_marker)
me_cube_000.use_remesh_preserve_volume = False
me_cube_000.use_remesh_preserve_attributes = False
me_cube_000.use_mirror_vertex_groups = False
me_cube_000.update()
me_cube_003 = bpy.data.meshes.new('Cube.003')
me_cube_003.from_pydata([(0.09733, 0.07963, -0.1612), (-0.09733, 0.07963, -0.1612), (-0.09733, 0.08098, -0.1607), (0.09733, 0.08098, -0.1607), (-0.09733, 0.08154, -0.1593), (0.09733, 0.08154, -0.1593), (-0.09733, 0.08098, -0.158), (0.09733, 0.08098, -0.158), (-0.09733, 0.07963, -0.1574), (0.09733, 0.07963, -0.1574), (-0.09733, 0.07829, -0.158), (0.09733, 0.07829, -0.158), (-0.09733, 0.07773, -0.1593), (0.09733, 0.07773, -0.1593), (-0.09733, 0.07829, -0.1607), (0.09733, 0.07829, -0.1607), (0.09733, 0.07963, -0.1593), (-0.09733, 0.07963, -0.1593), (0.09733, -0.07963, -0.1593), (0.09733, -0.07829, -0.1607), (0.09733, -0.07963, -0.1612), (-0.09733, -0.07963, -0.1593), (-0.09733, -0.07963, -0.1612), (-0.09733, -0.07829, -0.1607), (0.09733, -0.07773, -0.1593), (-0.09733, -0.07773, -0.1593), (0.09733, -0.07829, -0.158), (-0.09733, -0.07829, -0.158), (0.09733, -0.07963, -0.1574), (-0.09733, -0.07963, -0.1574), (0.09733, -0.08098, -0.158), (-0.09733, -0.08098, -0.158), (0.09733, -0.08154, -0.1593), (-0.09733, -0.08154, -0.1593), (0.09733, -0.08098, -0.1607), (-0.09733, -0.08098, -0.1607), (0.06634, 0.009617, 3.848e-10), (0.06634, 0.008329, -0.004802), (0.06634, 0.004809, -0.008317), (0.06634, 5.92e-08, -0.009603), (0.06634, -0.004809, -0.008317), (0.06634, -0.008329, -0.004802), (0.06634, -0.009617, -4.011e-09), (0.06634, -0.008329, 0.004802), (0.06634, -0.004809, 0.008317), (0.06634, 5.256e-08, 0.009603), (0.06634, 0.004809, 0.008317), (0.06634, 0.008329, 0.004802), (0.2463, 0.009617, 7.836e-09), (0.2463, 0.008329, -0.004802), (0.2463, 0.004809, -0.008317), (0.2463, 7.274e-08, -0.009603), (0.2463, -0.004809, -0.008317), (0.2463, -0.008329, -0.004802), (0.2463, -0.009617, -1.151e-08), (0.2463, -0.008329, 0.004802), (0.2463, -0.004809, 0.008317), (0.2463, 4.768e-08, 0.009603), (0.2463, 0.004809, 0.008317), (0.2463, 0.008329, 0.004802), (0.06634, 5.832e-08, -1.373e-09), (0.2463, 6.094e-08, -9.562e-10), (0.07963, 0.08154, -0.1573), (0.08098, 0.08098, -0.1573), (0.08153, 0.07963, -0.1573), (0.08098, 0.07829, -0.1573), (0.07963, 0.07773, -0.1573), (0.07828, 0.07829, -0.1573), (0.07773, 0.07963, -0.1573), (0.07828, 0.08098, -0.1573), (0.03539, 0.0373, -0.03578), (0.03674, 0.03674, -0.03578), (0.03729, 0.03539, -0.03578), (0.03674, 0.03405, -0.03578), (0.03539, 0.03349, -0.03578), (0.03404, 0.03405, -0.03578), (0.03349, 0.03539, -0.03578), (0.03404, 0.03674, -0.03578), (0.07963, 0.07963, -0.1573), (0.03539, 0.03539, -0.03578), (0.03729, -0.03539, -0.03578), (0.08153, -0.07963, -0.1573), (0.08098, -0.07829, -0.1573), (0.03674, -0.03405, -0.03578), (0.07963, -0.07773, -0.1573), (0.03539, -0.03349, -0.03578), (0.07828, -0.07829, -0.1573), (0.03404, -0.03405, -0.03578), (0.07773, -0.07963, -0.1573), (0.03349, -0.03539, -0.03578), (0.07828, -0.08098, -0.1573), (0.03404, -0.03674, -0.03578), (0.07963, -0.08154, -0.1573), (0.03539, -0.0373, -0.03578), (0.08098, -0.08098, -0.1573), (0.03674, -0.03674, -0.03578), (0.03539, -0.03539, -0.03578), (0.07963, -0.07963, -0.1573), (-0.07963, -0.07963, -0.1573), (-0.08098, -0.08098, -0.1573), (-0.07963, -0.08154, -0.1573), (-0.03539, -0.03539, -0.03578), (-0.03539, -0.0373, -0.03578), (-0.03674, -0.03674, -0.03578), (-0.08154, -0.07963, -0.1573), (-0.0373, -0.03539, -0.03578), (-0.08098, -0.07829, -0.1573), (-0.03674, -0.03405, -0.03578), (-0.07963, -0.07773, -0.1573), (-0.03539, -0.03349, -0.03578), (-0.07829, -0.07829, -0.1573), (-0.03405, -0.03405, -0.03578), (-0.07773, -0.07963, -0.1573), (-0.03349, -0.03539, -0.03578), (-0.07829, -0.08098, -0.1573), (-0.03405, -0.03674, -0.03578), (-0.0373, 0.03539, -0.03578), (-0.08154, 0.07963, -0.1573), (-0.08098, 0.07829, -0.1573), (-0.03674, 0.03405, -0.03578), (-0.07963, 0.07773, -0.1573), (-0.03539, 0.03349, -0.03578), (-0.07829, 0.07829, -0.1573), (-0.03405, 0.03405, -0.03578), (-0.07773, 0.07963, -0.1573), (-0.03349, 0.03539, -0.03578), (-0.07829, 0.08098, -0.1573), (-0.03405, 0.03674, -0.03578), (-0.07963, 0.08154, -0.1573), (-0.03539, 0.0373, -0.03578), (-0.08098, 0.08098, -0.1573), (-0.03674, 0.03674, -0.03578), (-0.03539, 0.03539, -0.03578), (-0.07963, 0.07963, -0.1573), (0.2327, 5.998e-08, 0.02209), (0.3411, -0.04489, 0.02618), (0.3156, -0.08294, 0.02618), (0.2327, 5.248e-08, 0.03092), (0.2776, -0.1084, 0.02618), (0.2327, -0.1173, 0.02618), (0.1878, -0.1084, 0.02618), (0.1498, -0.08294, 0.02618), (0.1243, -0.04489, 0.02618), (0.1154, 3.166e-08, 0.02618), (0.1243, 0.04489, 0.02618), (0.1498, 0.08294, 0.02618), (0.1878, 0.1084, 0.02618), (0.2327, 0.1173, 0.02618), (0.2776, 0.1084, 0.02618), (0.3156, 0.08294, 0.02618), (0.3411, 0.04489, 0.02618), (0.35, 9.818e-08, 0.02618), (-1.918e-06, -0.06635, 7.596e-17), (0.009615, -0.06635, -7.165e-11), (0.008327, -0.06635, -0.004802), (-1.939e-06, -0.2463, 2.367e-16), (0.008327, -0.2463, -0.004802), (0.009615, -0.2463, 1.048e-08), (0.004807, -0.06635, -0.008317), (0.004807, -0.2463, -0.008317), (-1.917e-06, -0.06635, -0.009603), (-1.927e-06, -0.2463, -0.009603), (-0.004811, -0.06635, -0.008317), (-0.004811, -0.2463, -0.008317), (-0.008331, -0.06635, -0.004802), (-0.008331, -0.2463, -0.004802), (-0.009619, -0.06635, -3.445e-09), (-0.009619, -0.2463, -1.048e-08), (-0.008331, -0.06635, 0.004802), (-0.008331, -0.2463, 0.004802), (-0.004811, -0.06635, 0.008317), (-0.004811, -0.2463, 0.008317), (-1.923e-06, -0.06635, 0.009603), (-1.952e-06, -0.2463, 0.009603), (0.004807, -0.06635, 0.008317), (0.004807, -0.2463, 0.008317), (0.008327, -0.06635, 0.004802), (0.008327, -0.2463, 0.004802), (0.04489, -0.3411, 0.02618), (-1.938e-06, -0.2327, 0.02209), (-1.916e-06, -0.35, 0.02618), (-1.946e-06, -0.2327, 0.03092), (0.08294, -0.3156, 0.02618), (0.1084, -0.2776, 0.02618), (0.1173, -0.2327, 0.02618), (0.1084, -0.1878, 0.02618), (0.08294, -0.1498, 0.02618), (0.04489, -0.1243, 0.02618), (-1.951e-06, -0.1154, 0.02618), (-0.04489, -0.1243, 0.02618), (-0.08294, -0.1498, 0.02618), (-0.1084, -0.1878, 0.02618), (-0.1173, -0.2327, 0.02618), (-0.1084, -0.2776, 0.02618), (-0.08294, -0.3156, 0.02618), (-0.04489, -0.3411, 0.02618), (-0.35, 1.151e-07, 0.02618), (-0.3411, 0.04489, 0.02618), (-0.2327, 1.218e-07, 0.02209), (-0.2327, 1.293e-07, 0.03092), (-0.3156, 0.08294, 0.02618), (-0.2776, 0.1084, 0.02618), (-0.2327, 0.1173, 0.02618), (-0.1878, 0.1084, 0.02618), (-0.1498, 0.08294, 0.02618), (-0.1243, 0.04489, 0.02618), (-0.1154, 1.186e-07, 0.02618), (-0.1243, -0.04489, 0.02618), (-0.1498, -0.08294, 0.02618), (-0.1878, -0.1084, 0.02618), (-0.2327, -0.1173, 0.02618), (-0.2776, -0.1084, 0.02618), (-0.3156, -0.08294, 0.02618), (-0.3411, -0.04489, 0.02618), (-0.06635, -0.008329, 0.004802), (-0.06635, -0.009617, 4.943e-10), (-0.2463, -0.009617, 1.239e-08), (-0.2463, -0.008329, 0.004802), (-0.06635, -0.004809, 0.008317), (-0.2463, -0.004808, 0.008317), (-0.06635, 8.448e-08, 0.009603), (-0.2463, 1.377e-07, 0.009603), (-0.06635, 0.004809, 0.008317), (-0.2463, 0.004809, 0.008317), (-0.06635, 0.008329, 0.004802), (-0.2463, 0.008329, 0.004802), (-0.06635, 0.009617, -3.022e-09), (-0.2463, 0.009617, -8.715e-09), (-0.06635, 0.008329, -0.004802), (-0.2463, 0.008329, -0.004802), (-0.06635, 0.004809, -0.008317), (-0.2463, 0.004809, -0.008317), (-0.06635, 7.784e-08, -0.009603), (-0.2463, 1.127e-07, -0.009603), (-0.06635, -0.004809, -0.008317), (-0.2463, -0.004809, -0.008317), (-0.06635, -0.008329, -0.004802), (-0.2463, -0.008329, -0.004802), (-0.2463, 1.245e-07, 1.835e-09), (-0.06635, 7.871e-08, 4.943e-10), (-1.879e-06, 0.06635, -2.088e-16), (-0.009619, 0.06635, 7.165e-11), (-0.008331, 0.06635, -0.004802), (-1.809e-06, 0.2463, -7.298e-16), (-0.008331, 0.2463, -0.004802), (-0.009619, 0.2463, 1.062e-08), (-0.004811, 0.06635, -0.008317), (-0.00481, 0.2463, -0.008317), (-1.88e-06, 0.06635, -0.009603), (-1.821e-06, 0.2463, -0.009603), (0.004807, 0.06635, -0.008317), (0.004807, 0.2463, -0.008317), (0.008327, 0.06635, -0.004802), (0.008327, 0.2463, -0.004802), (0.009615, 0.06635, -3.588e-09), (0.009615, 0.2463, -1.062e-08), (0.008327, 0.06635, 0.004802), (0.008327, 0.2463, 0.004802), (0.004807, 0.06635, 0.008317), (0.004807, 0.2463, 0.008317), (-1.874e-06, 0.06635, 0.009603), (-1.796e-06, 0.2463, 0.009603), (-0.00481, 0.06635, 0.008317), (-0.00481, 0.2463, 0.008317), (-0.008331, 0.06635, 0.004802), (-0.008331, 0.2463, 0.004802), (-0.04489, 0.3411, 0.02618), (-1.814e-06, 0.2327, 0.02209), (-1.805e-06, 0.35, 0.02618), (-1.806e-06, 0.2327, 0.03092), (-0.08294, 0.3156, 0.02618), (-0.1084, 0.2776, 0.02618), (-0.1173, 0.2327, 0.02618), (-0.1084, 0.1878, 0.02618), (-0.08294, 0.1498, 0.02618), (-0.04489, 0.1243, 0.02618), (-1.833e-06, 0.1154, 0.02618), (0.04489, 0.1243, 0.02618), (0.08294, 0.1498, 0.02618), (0.1084, 0.1878, 0.02618), (0.1173, 0.2327, 0.02618), (0.1084, 0.2776, 0.02618), (0.08294, 0.3156, 0.02618), (0.04489, 0.3411, 0.02618), (0.03981, 0.06636, -0.03534), (0.03981, -0.06636, -0.03534), (-0.03982, -0.06636, -0.03534), (-0.03982, 0.06636, -0.03534), (0.03981, 0.06636, 0.03534), (0.03981, -0.06636, 0.03534), (-0.03982, -0.06636, 0.03534), (-0.03982, 0.06636, 0.03534), (0.06636, 0.03982, -0.03534), (-0.06636, 0.03982, -0.03534), (0.06636, 0.03982, 0.03534), (-0.06636, 0.03982, 0.03534), (0.06636, -0.03982, -0.03534), (-0.06636, -0.03982, -0.03534), (0.06636, -0.03982, 0.03534), (-0.06636, -0.03982, 0.03534)], [], [(16, 0, 3), (2, 1, 17), (16, 3, 5), (17, 4, 2), (16, 5, 7), (17, 6, 4), (16, 7, 9), (17, 8, 6), (16, 9, 11), (17, 10, 8), (16, 11, 13), (17, 12, 10), (16, 13, 15), (17, 14, 12), (15, 0, 16), (17, 1, 14), (18, 20, 19), (21, 23, 22), (18, 19, 24), (21, 25, 23), (18, 24, 26), (21, 27, 25), (18, 26, 28), (21, 29, 27), (18, 28, 30), (21, 31, 29), (18, 30, 32), (21, 33, 31), (18, 32, 34), (21, 35, 33), (34, 20, 18), (35, 21, 22), (60, 36, 37), (61, 49, 48), (60, 37, 38), (61, 50, 49), (60, 38, 39), (61, 51, 50), (60, 39, 40), (61, 52, 51), (60, 40, 41), (61, 53, 52), (60, 41, 42), (61, 54, 53), (60, 42, 43), (61, 55, 54), (60, 43, 44), (61, 56, 55), (60, 44, 45), (61, 57, 56), (60, 45, 46), (61, 58, 57), (60, 46, 47), (61, 59, 58), (47, 36, 60), (61, 48, 59), (78, 62, 63), (79, 71, 70), (78, 63, 64), (79, 72, 71), (78, 64, 65), (79, 73, 72), (78, 65, 66), (79, 74, 73), (78, 66, 67), (79, 75, 74), (78, 67, 68), (79, 76, 75), (78, 68, 69), (79, 77, 76), (69, 62, 78), (79, 70, 77), (96, 80, 83), (82, 81, 97), (96, 83, 85), (97, 84, 82), (96, 85, 87), (97, 86, 84), (96, 87, 89), (97, 88, 86), (96, 89, 91), (97, 90, 88), (96, 91, 93), (97, 92, 90), (96, 93, 95), (97, 94, 92), (96, 95, 80), (97, 81, 94), (98, 100, 99), (101, 103, 102), (98, 99, 104), (101, 105, 103), (98, 104, 106), (101, 107, 105), (98, 106, 108), (101, 109, 107), (98, 108, 110), (101, 111, 109), (98, 110, 112), (101, 113, 111), (98, 112, 114), (101, 115, 113), (114, 100, 98), (101, 102, 115), (132, 116, 119), (118, 117, 133), (132, 119, 121), (133, 120, 118), (132, 121, 123), (133, 122, 120), (132, 123, 125), (133, 124, 122), (132, 125, 127), (133, 126, 124), (132, 127, 129), (133, 128, 126), (132, 129, 131), (133, 130, 128), (132, 131, 116), (133, 117, 130), (151, 135, 134), (137, 135, 151), (137, 136, 135), (135, 136, 134), (136, 138, 134), (137, 138, 136), (137, 139, 138), (138, 139, 134), (139, 140, 134), (137, 140, 139), (137, 141, 140), (140, 141, 134), (141, 142, 134), (137, 142, 141), (137, 143, 142), (142, 143, 134), (143, 144, 134), (137, 144, 143), (137, 145, 144), (144, 145, 134), (145, 146, 134), (137, 146, 145), (137, 147, 146), (146, 147, 134), (147, 148, 134), (137, 148, 147), (137, 149, 148), (148, 149, 134), (149, 150, 134), (137, 150, 149), (137, 151, 150), (150, 151, 134), (152, 153, 154), (155, 156, 157), (152, 154, 158), (155, 159, 156), (152, 158, 160), (155, 161, 159), (152, 160, 162), (155, 163, 161), (152, 162, 164), (155, 165, 163), (152, 164, 166), (155, 167, 165), (152, 166, 168), (155, 169, 167), (152, 168, 170), (155, 171, 169), (152, 170, 172), (155, 173, 171), (152, 172, 174), (155, 175, 173), (152, 174, 176), (155, 177, 175), (152, 176, 153), (155, 157, 177), (178, 180, 179), (181, 180, 178), (181, 178, 182), (182, 178, 179), (183, 182, 179), (181, 182, 183), (181, 183, 184), (184, 183, 179), (185, 184, 179), (181, 184, 185), (181, 185, 186), (186, 185, 179), (187, 186, 179), (181, 186, 187), (181, 187, 188), (188, 187, 179), (189, 188, 179), (181, 188, 189), (181, 189, 190), (190, 189, 179), (191, 190, 179), (181, 190, 191), (181, 191, 192), (192, 191, 179), (193, 192, 179), (181, 192, 193), (181, 193, 194), (194, 193, 179), (195, 194, 179), (181, 194, 195), (181, 195, 180), (180, 195, 179), (196, 197, 198), (199, 197, 196), (199, 200, 197), (197, 200, 198), (200, 201, 198), (199, 201, 200), (199, 202, 201), (201, 202, 198), (202, 203, 198), (199, 203, 202), (199, 204, 203), (203, 204, 198), (204, 205, 198), (199, 205, 204), (199, 206, 205), (205, 206, 198), (206, 207, 198), (199, 207, 206), (199, 208, 207), (207, 208, 198), (208, 209, 198), (199, 209, 208), (199, 210, 209), (209, 210, 198), (210, 211, 198), (199, 211, 210), (199, 212, 211), (211, 212, 198), (212, 213, 198), (199, 213, 212), (199, 196, 213), (213, 196, 198), (238, 216, 217), (239, 214, 215), (238, 217, 219), (239, 218, 214), (238, 219, 221), (239, 220, 218), (238, 221, 223), (239, 222, 220), (238, 223, 225), (239, 224, 222), (238, 225, 227), (239, 226, 224), (238, 227, 229), (239, 228, 226), (238, 229, 231), (239, 230, 228), (238, 231, 233), (239, 232, 230), (238, 233, 235), (239, 234, 232), (238, 235, 237), (239, 236, 234), (238, 237, 216), (239, 215, 236), (240, 241, 242), (243, 244, 245), (240, 242, 246), (243, 247, 244), (240, 246, 248), (243, 249, 247), (240, 248, 250), (243, 251, 249), (240, 250, 252), (243, 253, 251), (240, 252, 254), (243, 255, 253), (240, 254, 256), (243, 257, 255), (240, 256, 258), (243, 259, 257), (240, 258, 260), (243, 261, 259), (240, 260, 262), (243, 263, 261), (240, 262, 264), (243, 265, 263), (240, 264, 241), (243, 245, 265), (266, 268, 267), (269, 268, 266), (269, 266, 270), (270, 266, 267), (271, 270, 267), (269, 270, 271), (269, 271, 272), (272, 271, 267), (273, 272, 267), (269, 272, 273), (269, 273, 274), (274, 273, 267), (275, 274, 267), (269, 274, 275), (269, 275, 276), (276, 275, 267), (277, 276, 267), (269, 276, 277), (269, 277, 278), (278, 277, 267), (279, 278, 267), (269, 278, 279), (269, 279, 280), (280, 279, 267), (281, 280, 267), (269, 280, 281), (269, 281, 282), (282, 281, 267), (283, 282, 267), (269, 282, 283), (269, 283, 268), (268, 283, 267), (299, 295, 297), (295, 293, 297), (290, 299, 297), (290, 297, 286), (298, 289, 285), (298, 285, 296), (294, 298, 296), (294, 296, 292), (299, 290, 298), (290, 289, 298), (295, 299, 298), (295, 298, 294), (296, 285, 286), (296, 286, 297), (292, 296, 297), (292, 297, 293), (295, 291, 293), (291, 287, 293), (292, 284, 288), (292, 288, 294), (291, 295, 288), (295, 294, 288), (284, 292, 293), (284, 293, 287), (288, 284, 291), (284, 287, 291), (285, 289, 290), (285, 290, 286), (264, 245, 241), (264, 265, 245), (262, 265, 264), (262, 263, 265), (260, 263, 262), (260, 261, 263), (258, 261, 260), (258, 259, 261), (256, 259, 258), (256, 257, 259), (254, 257, 256), (254, 255, 257), (252, 255, 254), (252, 253, 255), (250, 253, 252), (250, 251, 253), (248, 251, 250), (248, 249, 251), (246, 249, 248), (246, 247, 249), (242, 247, 246), (242, 244, 247), (241, 244, 242), (241, 245, 244), (215, 216, 237), (215, 237, 236), (236, 237, 235), (236, 235, 234), (234, 235, 233), (234, 233, 232), (232, 233, 231), (232, 231, 230), (230, 231, 229), (230, 229, 228), (228, 229, 227), (228, 227, 226), (226, 227, 225), (226, 225, 224), (224, 225, 223), (224, 223, 222), (222, 223, 221), (222, 221, 220), (220, 221, 219), (220, 219, 218), (218, 219, 217), (218, 217, 214), (214, 217, 216), (214, 216, 215), (176, 157, 153), (176, 177, 157), (174, 177, 176), (174, 175, 177), (172, 175, 174), (172, 173, 175), (170, 173, 172), (170, 171, 173), (168, 171, 170), (168, 169, 171), (166, 169, 168), (166, 167, 169), (164, 167, 166), (164, 165, 167), (162, 165, 164), (162, 163, 165), (160, 163, 162), (160, 161, 163), (158, 161, 160), (158, 159, 161), (154, 159, 158), (154, 156, 159), (153, 156, 154), (153, 157, 156), (117, 131, 130), (117, 116, 131), (130, 131, 128), (128, 131, 129), (128, 129, 126), (126, 129, 127), (126, 127, 124), (124, 127, 125), (124, 125, 122), (122, 125, 123), (122, 121, 120), (122, 123, 121), (120, 119, 118), (120, 121, 119), (116, 118, 119), (116, 117, 118), (102, 100, 114), (102, 114, 115), (112, 113, 115), (112, 115, 114), (110, 111, 113), (110, 113, 112), (108, 109, 110), (109, 111, 110), (106, 107, 108), (107, 109, 108), (104, 105, 106), (105, 107, 106), (99, 103, 104), (103, 105, 104), (100, 102, 103), (100, 103, 99), (81, 95, 94), (81, 80, 95), (94, 95, 92), (92, 95, 93), (92, 93, 90), (90, 93, 91), (90, 91, 88), (88, 91, 89), (88, 89, 86), (86, 89, 87), (86, 85, 84), (86, 87, 85), (84, 83, 82), (84, 85, 83), (80, 82, 83), (80, 81, 82), (70, 62, 69), (70, 69, 77), (68, 76, 77), (68, 77, 69), (67, 75, 76), (67, 76, 68), (66, 74, 67), (74, 75, 67), (65, 73, 66), (73, 74, 66), (64, 72, 65), (72, 73, 65), (63, 71, 64), (71, 72, 64), (62, 70, 71), (62, 71, 63), (48, 36, 47), (48, 47, 59), (46, 58, 59), (46, 59, 47), (45, 57, 58), (45, 58, 46), (44, 56, 57), (44, 57, 45), (43, 55, 56), (43, 56, 44), (42, 54, 55), (42, 55, 43), (41, 53, 54), (41, 54, 42), (40, 52, 53), (40, 53, 41), (39, 51, 52), (39, 52, 40), (38, 50, 51), (38, 51, 39), (37, 49, 50), (37, 50, 38), (36, 48, 49), (36, 49, 37), (22, 20, 34), (22, 34, 35), (32, 33, 35), (32, 35, 34), (30, 31, 33), (30, 33, 32), (28, 29, 31), (28, 31, 30), (26, 27, 29), (26, 29, 28), (24, 25, 27), (24, 27, 26), (19, 23, 25), (19, 25, 24), (23, 19, 20), (23, 20, 22), (1, 0, 15), (15, 14, 1), (14, 13, 12), (14, 15, 13), (12, 11, 10), (12, 13, 11), (10, 9, 8), (10, 11, 9), (8, 7, 6), (8, 9, 7), (6, 5, 4), (6, 7, 5), (4, 3, 2), (4, 5, 3), (0, 2, 3), (0, 1, 2)])
me_cube_003.polygons.foreach_set('use_smooth', [1, 1, 1, 1, 1, 1, 1, 1, 1, 1, 1, 1, 1, 1, 1, 1, 1, 1, 1, 1, 1, 1, 1, 1, 1, 1, 1, 1, 1, 1, 1, 1, 0, 0, 0, 0, 0, 0, 0, 0, 0, 0, 0, 0, 0, 0, 0, 0, 0, 0, 0, 0, 0, 0, 0, 0, 1, 1, 1, 1, 1, 1, 1, 1, 1, 1, 1, 1, 1, 1, 1, 1, 1, 1, 1, 1, 1, 1, 1, 1, 1, 1, 1, 1, 1, 1, 1, 1, 1, 1, 1, 1, 1, 1, 1, 1, 1, 1, 1, 1, 1, 1, 1, 1, 1, 1, 1, 1, 1, 1, 1, 1, 1, 1, 1, 1, 1, 1, 1, 1, 0, 0, 0, 0, 0, 0, 0, 0, 0, 0, 0, 0, 0, 0, 0, 0, 0, 0, 0, 0, 0, 0, 0, 0, 0, 0, 0, 0, 0, 0, 0, 0, 0, 0, 0, 0, 0, 0, 0, 0, 0, 0, 0, 0, 0, 0, 0, 0, 0, 0, 0, 0, 0, 0, 0, 0, 0, 0, 0, 0, 0, 0, 0, 0, 0, 0, 0, 0, 0, 0, 0, 0, 0, 0, 0, 0, 0, 0, 0, 0, 0, 0, 0, 0, 0, 0, 0, 0, 0, 0, 0, 0, 0, 0, 0, 0, 0, 0, 0, 0, 0, 0, 0, 0, 0, 0, 0, 0, 0, 0, 0, 0, 0, 0, 0, 0, 0, 0, 0, 0, 0, 0, 0, 0, 0, 0, 0, 0, 0, 0, 0, 0, 0, 0, 0, 0, 0, 0, 0, 0, 0, 0, 0, 0, 0, 0, 0, 0, 0, 0, 0, 0, 0, 0, 0, 0, 0, 0, 0, 0, 0, 0, 0, 0, 0, 0, 0, 0, 0, 0, 0, 0, 0, 0, 0, 0, 0, 0, 0, 0, 0, 0, 0, 0, 0, 0, 0, 0, 0, 0, 0, 0, 0, 0, 0, 0, 0, 0, 0, 0, 0, 0, 0, 0, 0, 0, 0, 0, 0, 0, 0, 0, 0, 0, 0, 0, 0, 0, 0, 0, 0, 0, 0, 0, 0, 0, 0, 0, 1, 1, 1, 1, 1, 1, 1, 1, 1, 1, 1, 1, 1, 1, 1, 1, 1, 1, 1, 1, 1, 1, 1, 1, 1, 1, 1, 1, 1, 1, 1, 1, 1, 1, 1, 1, 1, 1, 1, 1, 1, 1, 1, 1, 1, 1, 1, 1, 1, 1, 1, 1, 1, 1, 1, 1, 1, 1, 1, 1, 1, 1, 1, 1, 1, 1, 1, 1, 1, 1, 1, 1, 1, 1, 1, 1, 1, 1, 1, 1, 1, 1, 1, 1, 1, 1, 1, 1, 1, 1, 1, 1, 1, 1, 1, 1, 1, 1, 1, 1, 1, 1, 1, 1, 1, 1, 1, 1, 1, 1, 1, 1, 1, 1, 1, 1, 1, 1, 1, 1, 1, 1, 1, 1, 1, 1, 1, 1, 1, 1, 1, 1, 1, 1, 1, 1, 1, 1, 1, 1, 1, 1, 1, 1, 1, 1, 1, 1, 1, 1, 1, 1, 1, 1, 1, 1, 1, 1, 1, 1, 1, 1, 1, 1, 1, 1, 1, 1, 1, 1, 1, 1, 1, 1, 1, 1, 1, 1, 1, 1, 1, 1, 1, 1, 1, 1, 1, 1, 1, 1, 1, 1])
me_cube_003.polygons.foreach_set('material_index', [3, 3, 3, 3, 3, 3, 3, 3, 3, 3, 3, 3, 3, 3, 3, 3, 3, 3, 3, 3, 3, 3, 3, 3, 3, 3, 3, 3, 3, 3, 3, 3, 1, 1, 1, 1, 1, 1, 1, 1, 1, 1, 1, 1, 1, 1, 1, 1, 1, 1, 1, 1, 1, 1, 1, 1, 3, 3, 3, 3, 3, 3, 3, 3, 3, 3, 3, 3, 3, 3, 3, 3, 3, 3, 3, 3, 3, 3, 3, 3, 3, 3, 3, 3, 3, 3, 3, 3, 3, 3, 3, 3, 3, 3, 3, 3, 3, 3, 3, 3, 3, 3, 3, 3, 3, 3, 3, 3, 3, 3, 3, 3, 3, 3, 3, 3, 3, 3, 3, 3, 2, 1, 1, 4, 2, 1, 1, 4, 2, 1, 1, 4, 2, 1, 1, 4, 2, 1, 1, 4, 2, 1, 1, 4, 2, 1, 1, 4, 2, 1, 1, 4, 3, 3, 3, 3, 3, 3, 3, 3, 3, 3, 3, 3, 3, 3, 3, 3, 3, 3, 3, 3, 3, 3, 3, 3, 4, 4, 2, 2, 4, 4, 2, 2, 4, 4, 2, 2, 4, 4, 2, 2, 4, 4, 2, 2, 4, 4, 2, 2, 4, 4, 2, 2, 4, 4, 2, 2, 2, 2, 4, 4, 2, 2, 4, 4, 2, 2, 4, 4, 2, 2, 4, 4, 2, 2, 4, 4, 2, 2, 4, 4, 2, 2, 4, 4, 2, 2, 4, 4, 3, 3, 3, 3, 3, 3, 3, 3, 3, 3, 3, 3, 3, 3, 3, 3, 3, 3, 3, 3, 3, 3, 3, 3, 3, 3, 3, 3, 3, 3, 3, 3, 3, 3, 3, 3, 3, 3, 3, 3, 3, 3, 3, 3, 3, 3, 3, 3, 4, 4, 2, 2, 4, 4, 2, 2, 4, 4, 2, 2, 4, 4, 2, 2, 4, 4, 2, 2, 4, 4, 2, 2, 4, 4, 2, 2, 4, 4, 2, 2, 3, 3, 3, 3, 3, 3, 3, 3, 3, 3, 3, 3, 3, 3, 3, 3, 3, 3, 3, 3, 3, 3, 3, 3, 3, 3, 3, 3, 3, 3, 3, 3, 3, 3, 3, 3, 3, 3, 3, 3, 3, 3, 3, 3, 3, 3, 3, 3, 3, 3, 3, 3, 3, 3, 3, 3, 3, 3, 3, 3, 3, 3, 3, 3, 3, 3, 3, 3, 3, 3, 3, 3, 3, 3, 3, 3, 3, 3, 3, 3, 3, 3, 3, 3, 3, 3, 3, 3, 3, 3, 3, 3, 3, 3, 3, 3, 3, 3, 3, 3, 3, 3, 3, 3, 3, 3, 3, 3, 3, 3, 3, 3, 3, 3, 3, 3, 3, 3, 3, 3, 3, 3, 3, 3, 3, 3, 3, 3, 3, 3, 3, 3, 3, 3, 3, 3, 3, 3, 3, 3, 3, 3, 3, 3, 3, 3, 3, 3, 3, 3, 3, 3, 3, 3, 3, 3, 3, 3, 3, 3, 3, 3, 3, 3, 1, 1, 1, 1, 1, 1, 1, 1, 1, 1, 1, 1, 1, 1, 1, 1, 1, 1, 1, 1, 1, 1, 1, 1, 3, 3, 3, 3, 3, 3, 3, 3, 3, 3, 3, 3, 3, 3, 3, 3, 3, 3, 3, 3, 3, 3, 3, 3, 3, 3, 3, 3, 3, 3, 3, 3])
me_cube_003.materials.append(mat_material_007)
me_cube_003.materials.append(mat_bodydark_001)
me_cube_003.materials.append(mat_rotorgrey)
me_cube_003.materials.append(mat_bodydark)
me_cube_003.materials.append(mat_rotorgrey2)
me_cube_003.materials.append(mat_floor)
me_cube_003.use_remesh_preserve_volume = False
me_cube_003.use_remesh_preserve_attributes = False
me_cube_003.use_mirror_vertex_groups = False
me_cube_003.update()
me_cube_004 = bpy.data.meshes.new('Cube.004')
me_cube_004.from_pydata([(0.07221, 0.05908, -0.1196), (-0.07221, 0.05908, -0.1196), (-0.07221, 0.06007, -0.1192), (0.07221, 0.06007, -0.1192), (-0.07221, 0.06049, -0.1182), (0.07221, 0.06049, -0.1182), (-0.07221, 0.06007, -0.1172), (0.07221, 0.06007, -0.1172), (-0.07221, 0.05908, -0.1168), (0.07221, 0.05908, -0.1168), (-0.07221, 0.05808, -0.1172), (0.07221, 0.05808, -0.1172), (-0.07221, 0.05766, -0.1182), (0.07221, 0.05766, -0.1182), (-0.07221, 0.05808, -0.1192), (0.07221, 0.05808, -0.1192), (0.07221, 0.05908, -0.1182), (-0.07221, 0.05908, -0.1182), (0.07221, -0.05908, -0.1182), (0.07221, -0.05808, -0.1192), (0.07221, -0.05908, -0.1196), (-0.07221, -0.05908, -0.1182), (-0.07221, -0.05908, -0.1196), (-0.07221, -0.05808, -0.1192), (0.07221, -0.05767, -0.1182), (-0.07221, -0.05767, -0.1182), (0.07221, -0.05808, -0.1172), (-0.07221, -0.05808, -0.1172), (0.07221, -0.05908, -0.1168), (-0.07221, -0.05908, -0.1168), (0.07221, -0.06008, -0.1172), (-0.07221, -0.06008, -0.1172), (0.07221, -0.06049, -0.1182), (-0.07221, -0.06049, -0.1182), (0.07221, -0.06008, -0.1192), (-0.07221, -0.06008, -0.1192), (0.04922, 0.007132, -2.915e-08), (0.04922, 0.006176, -0.003562), (0.04922, 0.003565, -0.00617), (0.04922, -2.861e-06, -0.007124), (0.04922, -0.00357, -0.00617), (0.04922, -0.006182, -0.003562), (0.04922, -0.007138, -3.241e-08), (0.04922, -0.006182, 0.003562), (0.04922, -0.00357, 0.00617), (0.04922, -2.866e-06, 0.007124), (0.04922, 0.003565, 0.00617), (0.04922, 0.006176, 0.003562), (0.1827, 0.007132, -2.263e-08), (0.1827, 0.006176, -0.003562), (0.1827, 0.003565, -0.00617), (0.1827, -2.851e-06, -0.007124), (0.1827, -0.00357, -0.00617), (0.1827, -0.006182, -0.003562), (0.1827, -0.007138, -3.698e-08), (0.1827, -0.006182, 0.003562), (0.1827, -0.00357, 0.00617), (0.1827, -2.87e-06, 0.007124), (0.1827, 0.003565, 0.00617), (0.1827, 0.006176, 0.003562), (0.04922, -2.862e-06, -3.045e-08), (0.1827, -2.86e-06, -2.915e-08), (0.05908, 0.06049, -0.1167), (0.06008, 0.06007, -0.1167), (0.06049, 0.05908, -0.1167), (0.06008, 0.05808, -0.1167), (0.05908, 0.05766, -0.1167), (0.05808, 0.05808, -0.1167), (0.05766, 0.05908, -0.1167), (0.05808, 0.06007, -0.1167), (0.02626, 0.02767, -0.02655), (0.02726, 0.02725, -0.02655), (0.02767, 0.02625, -0.02655), (0.02726, 0.02526, -0.02655), (0.02626, 0.02484, -0.02655), (0.02526, 0.02526, -0.02655), (0.02484, 0.02625, -0.02655), (0.02526, 0.02725, -0.02655), (0.05908, 0.05908, -0.1167), (0.02626, 0.02625, -0.02655), (0.02767, -0.02626, -0.02655), (0.06049, -0.05908, -0.1167), (0.06008, -0.05808, -0.1167), (0.02726, -0.02526, -0.02655), (0.05908, -0.05767, -0.1167), (0.02626, -0.02485, -0.02655), (0.05808, -0.05808, -0.1167), (0.02526, -0.02526, -0.02655), (0.05766, -0.05908, -0.1167), (0.02484, -0.02626, -0.02655), (0.05808, -0.06008, -0.1167), (0.02526, -0.02726, -0.02655), (0.05908, -0.06049, -0.1167), (0.02626, -0.02767, -0.02655), (0.06008, -0.06008, -0.1167), (0.02726, -0.02726, -0.02655), (0.02626, -0.02626, -0.02655), (0.05908, -0.05908, -0.1167), (-0.05908, -0.05908, -0.1167), (-0.06008, -0.06008, -0.1167), (-0.05908, -0.06049, -0.1167), (-0.02626, -0.02626, -0.02655), (-0.02626, -0.02767, -0.02655), (-0.02726, -0.02726, -0.02655), (-0.06049, -0.05908, -0.1167), (-0.02767, -0.02626, -0.02655), (-0.06008, -0.05808, -0.1167), (-0.02726, -0.02526, -0.02655), (-0.05908, -0.05767, -0.1167), (-0.02626, -0.02485, -0.02655), (-0.05808, -0.05808, -0.1167), (-0.02526, -0.02526, -0.02655), (-0.05767, -0.05908, -0.1167), (-0.02484, -0.02626, -0.02655), (-0.05808, -0.06008, -0.1167), (-0.02526, -0.02726, -0.02655), (-0.02767, 0.02625, -0.02655), (-0.06049, 0.05908, -0.1167), (-0.06008, 0.05808, -0.1167), (-0.02726, 0.02526, -0.02655), (-0.05908, 0.05766, -0.1167), (-0.02626, 0.02484, -0.02655), (-0.05808, 0.05808, -0.1167), (-0.02526, 0.02526, -0.02655), (-0.05767, 0.05908, -0.1167), (-0.02484, 0.02625, -0.02655), (-0.05808, 0.06007, -0.1167), (-0.02526, 0.02725, -0.02655), (-0.05908, 0.06049, -0.1167), (-0.02626, 0.02767, -0.02655), (-0.06008, 0.06007, -0.1167), (-0.02726, 0.02725, -0.02655), (-0.02626, 0.02625, -0.02655), (-0.05908, 0.05908, -0.1167), (0.1726, -2.861e-06, 0.01639), (0.253, -0.0333, 0.01942), (0.2342, -0.06154, 0.01942), (0.1726, -2.866e-06, 0.02294), (0.2059, -0.0804, 0.01942), (0.1726, -0.08702, 0.01942), (0.1393, -0.0804, 0.01942), (0.1111, -0.06154, 0.01942), (0.09224, -0.0333, 0.01942), (0.08562, -2.882e-06, 0.01942), (0.09224, 0.0333, 0.01942), (0.1111, 0.06153, 0.01942), (0.1393, 0.08039, 0.01942), (0.1726, 0.08702, 0.01942), (0.2059, 0.08039, 0.01942), (0.2342, 0.06153, 0.01942), (0.253, 0.0333, 0.01942), (0.2597, -2.832e-06, 0.01942), (-4.884e-07, -0.04922, -2.98e-08), (0.007134, -0.04922, -2.98e-08), (0.006178, -0.04922, -0.003562), (-5.151e-07, -0.1828, -2.98e-08), (0.006178, -0.1828, -0.003562), (0.007134, -0.1828, -2.198e-08), (0.003567, -0.04922, -0.00617), (0.003567, -0.1828, -0.00617), (-4.877e-07, -0.04922, -0.007124), (-5.063e-07, -0.1828, -0.007124), (-0.003568, -0.04922, -0.00617), (-0.003568, -0.1828, -0.00617), (-0.006179, -0.04922, -0.003562), (-0.006179, -0.1828, -0.003562), (-0.007135, -0.04922, -3.241e-08), (-0.007135, -0.1828, -3.763e-08), (-0.006179, -0.04922, 0.003562), (-0.006179, -0.1828, 0.003562), (-0.003568, -0.04922, 0.00617), (-0.003568, -0.1828, 0.00617), (-4.926e-07, -0.04922, 0.007124), (-5.249e-07, -0.1828, 0.007124), (0.003567, -0.04922, 0.00617), (0.003567, -0.1828, 0.00617), (0.006178, -0.04922, 0.003562), (0.006178, -0.1828, 0.003562), (0.0333, -0.253, 0.01942), (-5.136e-07, -0.1726, 0.01639), (-5.04e-07, -0.2597, 0.01942), (-5.192e-07, -0.1726, 0.02294), (0.06153, -0.2342, 0.01942), (0.0804, -0.2059, 0.01942), (0.08702, -0.1726, 0.01942), (0.0804, -0.1393, 0.01942), (0.06153, -0.1111, 0.01942), (0.0333, -0.09225, 0.01942), (-5.16e-07, -0.08562, 0.01942), (-0.0333, -0.09225, 0.01942), (-0.06153, -0.1111, 0.01942), (-0.0804, -0.1393, 0.01942), (-0.08702, -0.1726, 0.01942), (-0.0804, -0.2059, 0.01942), (-0.06153, -0.2342, 0.01942), (-0.0333, -0.253, 0.01942), (-0.2597, -2.82e-06, 0.01942), (-0.253, 0.0333, 0.01942), (-0.1726, -2.815e-06, 0.01639), (-0.1726, -2.809e-06, 0.02294), (-0.2342, 0.06153, 0.01942), (-0.2059, 0.08039, 0.01942), (-0.1726, 0.08702, 0.01942), (-0.1393, 0.08039, 0.01942), (-0.1111, 0.06153, 0.01942), (-0.09224, 0.0333, 0.01942), (-0.08562, -2.817e-06, 0.01942), (-0.09224, -0.0333, 0.01942), (-0.1111, -0.06154, 0.01942), (-0.1393, -0.0804, 0.01942), (-0.1726, -0.08702, 0.01942), (-0.2059, -0.0804, 0.01942), (-0.2342, -0.06154, 0.01942), (-0.253, -0.0333, 0.01942), (-0.04922, -0.006182, 0.003562), (-0.04922, -0.007138, -2.98e-08), (-0.1828, -0.007138, -2.198e-08), (-0.1828, -0.006182, 0.003562), (-0.04922, -0.00357, 0.00617), (-0.1828, -0.00357, 0.00617), (-0.04922, -2.843e-06, 0.007124), (-0.1828, -2.803e-06, 0.007124), (-0.04922, 0.003565, 0.00617), (-0.1828, 0.003565, 0.00617), (-0.04922, 0.006176, 0.003562), (-0.1828, 0.006176, 0.003562), (-0.04922, 0.007132, -3.241e-08), (-0.1828, 0.007132, -3.763e-08), (-0.04922, 0.006176, -0.003562), (-0.1828, 0.006176, -0.003562), (-0.04922, 0.003565, -0.00617), (-0.1828, 0.003565, -0.00617), (-0.04922, -2.847e-06, -0.007124), (-0.1828, -2.822e-06, -0.007124), (-0.04922, -0.00357, -0.00617), (-0.1828, -0.00357, -0.00617), (-0.04922, -0.006182, -0.003562), (-0.1828, -0.006182, -0.003562), (-0.1828, -2.813e-06, -2.98e-08), (-0.04922, -2.847e-06, -2.98e-08), (-4.521e-07, 0.04922, -2.98e-08), (-0.007135, 0.04922, -2.98e-08), (-0.006179, 0.04922, -0.003562), (-3.895e-07, 0.1827, -2.98e-08), (-0.006179, 0.1827, -0.003562), (-0.007135, 0.1827, -2.198e-08), (-0.003568, 0.04922, -0.00617), (-0.003568, 0.1827, -0.00617), (-4.527e-07, 0.04922, -0.007124), (-3.982e-07, 0.1827, -0.007124), (0.003567, 0.04922, -0.00617), (0.003567, 0.1827, -0.00617), (0.006179, 0.04922, -0.003562), (0.006179, 0.1827, -0.003562), (0.007134, 0.04922, -3.241e-08), (0.007134, 0.1827, -3.763e-08), (0.006179, 0.04922, 0.003562), (0.006179, 0.1827, 0.003562), (0.003567, 0.04922, 0.00617), (0.003567, 0.1827, 0.00617), (-4.478e-07, 0.04922, 0.007124), (-3.796e-07, 0.1827, 0.007124), (-0.003568, 0.04922, 0.00617), (-0.003568, 0.1827, 0.00617), (-0.006179, 0.04922, 0.003562), (-0.006179, 0.1827, 0.003562), (-0.0333, 0.253, 0.01942), (-3.937e-07, 0.1726, 0.01639), (-3.799e-07, 0.2597, 0.01942), (-3.881e-07, 0.1726, 0.02294), (-0.06153, 0.2342, 0.01942), (-0.0804, 0.2059, 0.01942), (-0.08702, 0.1726, 0.01942), (-0.0804, 0.1393, 0.01942), (-0.06153, 0.1111, 0.01942), (-0.0333, 0.09224, 0.01942), (-4.147e-07, 0.08562, 0.01942), (0.0333, 0.09224, 0.01942), (0.06153, 0.1111, 0.01942), (0.0804, 0.1393, 0.01942), (0.08702, 0.1726, 0.01942), (0.0804, 0.2059, 0.01942), (0.06153, 0.2342, 0.01942), (0.0333, 0.253, 0.01942), (0.02954, 0.04923, -0.02622), (0.02954, -0.04923, -0.02622), (-0.02954, -0.04923, -0.02622), (-0.02954, 0.04923, -0.02622), (0.02954, 0.04923, 0.02622), (0.02954, -0.04923, 0.02622), (-0.02954, -0.04923, 0.02622), (-0.02954, 0.04923, 0.02622), (0.04923, 0.02954, -0.02622), (-0.04923, 0.02954, -0.02622), (0.04923, 0.02954, 0.02622), (-0.04923, 0.02954, 0.02622), (0.04923, -0.02954, -0.02622), (-0.04923, -0.02954, -0.02622), (0.04923, -0.02954, 0.02622), (-0.04923, -0.02954, 0.02622), (-0.006765, 0.0003912, 0.7523), (-0.006765, 0.0003912, 0.4047), (-4.124e-10, 0.007079, -0.9032), (-4.124e-10, 0.007079, 0.7532), (0.001381, 0.006943, -0.9032), (0.001381, 0.006943, 0.7532), (0.002709, 0.00654, -0.9032), (0.002709, 0.00654, 0.7532), (0.003933, 0.005886, -0.9032), (0.003933, 0.005886, 0.7532), (0.005006, 0.005006, -0.9032), (0.005006, 0.005006, 0.7532), (0.005886, 0.003933, -0.9032), (0.005886, 0.003933, 0.7532), (0.00654, 0.002709, -0.9032), (0.00654, 0.002709, 0.7532), (0.006943, 0.001381, -0.9032), (0.006943, 0.001381, 0.7532), (0.007079, 0.0, -0.9032), (0.007079, 0.0, 0.7532), (0.006943, -0.001381, -0.9032), (0.006943, -0.001381, 0.7532), (0.00654, -0.002709, -0.9032), (0.00654, -0.002709, 0.7532), (0.005886, -0.003933, -0.9032), (0.005886, -0.003933, 0.7532), (0.005006, -0.005006, -0.9032), (0.005006, -0.005006, 0.7532), (0.003933, -0.005886, -0.9032), (0.003933, -0.005886, 0.7532), (0.002709, -0.00654, -0.9032), (0.002709, -0.00654, 0.7532), (0.001381, -0.006943, -0.9032), (0.001381, -0.006943, 0.7532), (-2.608e-09, -0.007079, -0.9032), (-2.608e-09, -0.007079, 0.7532), (-0.001381, -0.006943, -0.9032), (-0.001381, -0.006943, 0.7532), (-0.002709, -0.00654, -0.9032), (-0.002709, -0.00654, 0.7532), (-0.003933, -0.005886, -0.9032), (-0.003933, -0.005886, 0.7532), (-0.005006, -0.005006, -0.9032), (-0.005006, -0.005006, 0.7532), (-0.005886, -0.003933, -0.9032), (-0.005886, -0.003933, 0.7532), (-0.00654, -0.002709, -0.9032), (-0.00654, -0.002709, 0.7532), (-0.006943, -0.001381, -0.9032), (-0.006943, -0.001381, 0.7532), (-0.007079, 0.0, -0.9032), (-0.007079, 0.0, 0.7532), (-0.006943, 0.001381, -0.9032), (-0.006943, 0.001381, 0.7532), (-0.00654, 0.002709, -0.9032), (-0.00654, 0.002709, 0.7532), (-0.005886, 0.003933, -0.9032), (-0.005886, 0.003933, 0.7532), (-0.005006, 0.005006, -0.9032), (-0.005006, 0.005006, 0.7532), (-0.003933, 0.005886, -0.9032), (-0.003933, 0.005886, 0.7532), (-0.002709, 0.00654, -0.9032), (-0.002709, 0.00654, 0.7532), (-0.001381, 0.006943, -0.9032), (-0.001381, 0.006943, 0.7532), (-0.006765, 0.4281, 0.4047), (-0.006765, 0.4281, 0.7523), (0.006765, 0.0003912, 0.4047), (0.006765, 0.0003912, 0.7523), (0.006765, 0.4281, 0.4047), (0.006765, 0.4281, 0.7523), (0.006765, 0.0003912, 0.5785), (0.006765, 0.2817, 0.5785), (-0.006765, 0.2817, 0.5785), (-0.006765, 0.0003912, 0.5785)], [], [(16, 0, 3), (2, 1, 17), (16, 3, 5), (17, 4, 2), (16, 5, 7), (17, 6, 4), (16, 7, 9), (17, 8, 6), (16, 9, 11), (17, 10, 8), (16, 11, 13), (17, 12, 10), (16, 13, 15), (17, 14, 12), (15, 0, 16), (17, 1, 14), (18, 20, 19), (21, 23, 22), (18, 19, 24), (21, 25, 23), (18, 24, 26), (21, 27, 25), (18, 26, 28), (21, 29, 27), (18, 28, 30), (21, 31, 29), (18, 30, 32), (21, 33, 31), (18, 32, 34), (21, 35, 33), (34, 20, 18), (35, 21, 22), (60, 36, 37), (61, 49, 48), (60, 37, 38), (61, 50, 49), (60, 38, 39), (61, 51, 50), (60, 39, 40), (61, 52, 51), (60, 40, 41), (61, 53, 52), (60, 41, 42), (61, 54, 53), (60, 42, 43), (61, 55, 54), (60, 43, 44), (61, 56, 55), (60, 44, 45), (61, 57, 56), (60, 45, 46), (61, 58, 57), (60, 46, 47), (61, 59, 58), (47, 36, 60), (61, 48, 59), (78, 62, 63), (79, 71, 70), (78, 63, 64), (79, 72, 71), (78, 64, 65), (79, 73, 72), (78, 65, 66), (79, 74, 73), (78, 66, 67), (79, 75, 74), (78, 67, 68), (79, 76, 75), (78, 68, 69), (79, 77, 76), (69, 62, 78), (79, 70, 77), (96, 80, 83), (82, 81, 97), (96, 83, 85), (97, 84, 82), (96, 85, 87), (97, 86, 84), (96, 87, 89), (97, 88, 86), (96, 89, 91), (97, 90, 88), (96, 91, 93), (97, 92, 90), (96, 93, 95), (97, 94, 92), (96, 95, 80), (97, 81, 94), (98, 100, 99), (101, 103, 102), (98, 99, 104), (101, 105, 103), (98, 104, 106), (101, 107, 105), (98, 106, 108), (101, 109, 107), (98, 108, 110), (101, 111, 109), (98, 110, 112), (101, 113, 111), (98, 112, 114), (101, 115, 113), (114, 100, 98), (101, 102, 115), (132, 116, 119), (118, 117, 133), (132, 119, 121), (133, 120, 118), (132, 121, 123), (133, 122, 120), (132, 123, 125), (133, 124, 122), (132, 125, 127), (133, 126, 124), (132, 127, 129), (133, 128, 126), (132, 129, 131), (133, 130, 128), (132, 131, 116), (133, 117, 130), (151, 135, 134), (137, 135, 151), (137, 136, 135), (135, 136, 134), (136, 138, 134), (137, 138, 136), (137, 139, 138), (138, 139, 134), (139, 140, 134), (137, 140, 139), (137, 141, 140), (140, 141, 134), (141, 142, 134), (137, 142, 141), (137, 143, 142), (142, 143, 134), (143, 144, 134), (137, 144, 143), (137, 145, 144), (144, 145, 134), (145, 146, 134), (137, 146, 145), (137, 147, 146), (146, 147, 134), (147, 148, 134), (137, 148, 147), (137, 149, 148), (148, 149, 134), (149, 150, 134), (137, 150, 149), (137, 151, 150), (150, 151, 134), (152, 153, 154), (155, 156, 157), (152, 154, 158), (155, 159, 156), (152, 158, 160), (155, 161, 159), (152, 160, 162), (155, 163, 161), (152, 162, 164), (155, 165, 163), (152, 164, 166), (155, 167, 165), (152, 166, 168), (155, 169, 167), (152, 168, 170), (155, 171, 169), (152, 170, 172), (155, 173, 171), (152, 172, 174), (155, 175, 173), (152, 174, 176), (155, 177, 175), (152, 176, 153), (155, 157, 177), (178, 180, 179), (181, 180, 178), (181, 178, 182), (182, 178, 179), (183, 182, 179), (181, 182, 183), (181, 183, 184), (184, 183, 179), (185, 184, 179), (181, 184, 185), (181, 185, 186), (186, 185, 179), (187, 186, 179), (181, 186, 187), (181, 187, 188), (188, 187, 179), (189, 188, 179), (181, 188, 189), (181, 189, 190), (190, 189, 179), (191, 190, 179), (181, 190, 191), (181, 191, 192), (192, 191, 179), (193, 192, 179), (181, 192, 193), (181, 193, 194), (194, 193, 179), (195, 194, 179), (181, 194, 195), (181, 195, 180), (180, 195, 179), (196, 197, 198), (199, 197, 196), (199, 200, 197), (197, 200, 198), (200, 201, 198), (199, 201, 200), (199, 202, 201), (201, 202, 198), (202, 203, 198), (199, 203, 202), (199, 204, 203), (203, 204, 198), (204, 205, 198), (199, 205, 204), (199, 206, 205), (205, 206, 198), (206, 207, 198), (199, 207, 206), (199, 208, 207), (207, 208, 198), (208, 209, 198), (199, 209, 208), (199, 210, 209), (209, 210, 198), (210, 211, 198), (199, 211, 210), (199, 212, 211), (211, 212, 198), (212, 213, 198), (199, 213, 212), (199, 196, 213), (213, 196, 198), (238, 216, 217), (239, 214, 215), (238, 217, 219), (239, 218, 214), (238, 219, 221), (239, 220, 218), (238, 221, 223), (239, 222, 220), (238, 223, 225), (239, 224, 222), (238, 225, 227), (239, 226, 224), (238, 227, 229), (239, 228, 226), (238, 229, 231), (239, 230, 228), (238, 231, 233), (239, 232, 230), (238, 233, 235), (239, 234, 232), (238, 235, 237), (239, 236, 234), (238, 237, 216), (239, 215, 236), (240, 241, 242), (243, 244, 245), (240, 242, 246), (243, 247, 244), (240, 246, 248), (243, 249, 247), (240, 248, 250), (243, 251, 249), (240, 250, 252), (243, 253, 251), (240, 252, 254), (243, 255, 253), (240, 254, 256), (243, 257, 255), (240, 256, 258), (243, 259, 257), (240, 258, 260), (243, 261, 259), (240, 260, 262), (243, 263, 261), (240, 262, 264), (243, 265, 263), (240, 264, 241), (243, 245, 265), (266, 268, 267), (269, 268, 266), (269, 266, 270), (270, 266, 267), (271, 270, 267), (269, 270, 271), (269, 271, 272), (272, 271, 267), (273, 272, 267), (269, 272, 273), (269, 273, 274), (274, 273, 267), (275, 274, 267), (269, 274, 275), (269, 275, 276), (276, 275, 267), (277, 276, 267), (269, 276, 277), (269, 277, 278), (278, 277, 267), (279, 278, 267), (269, 278, 279), (269, 279, 280), (280, 279, 267), (281, 280, 267), (269, 280, 281), (269, 281, 282), (282, 281, 267), (283, 282, 267), (269, 282, 283), (269, 283, 268), (268, 283, 267), (299, 295, 297), (295, 293, 297), (290, 299, 297), (290, 297, 286), (298, 289, 285), (298, 285, 296), (294, 298, 296), (294, 296, 292), (299, 290, 298), (290, 289, 298), (295, 299, 298), (295, 298, 294), (296, 285, 286), (296, 286, 297), (292, 296, 297), (292, 297, 293), (295, 291, 293), (291, 287, 293), (292, 284, 288), (292, 288, 294), (291, 295, 288), (295, 294, 288), (284, 292, 293), (284, 293, 287), (288, 284, 291), (284, 287, 291), (285, 289, 290), (285, 290, 286), (264, 245, 241), (264, 265, 245), (262, 265, 264), (262, 263, 265), (260, 263, 262), (260, 261, 263), (258, 261, 260), (258, 259, 261), (256, 259, 258), (256, 257, 259), (254, 257, 256), (254, 255, 257), (252, 255, 254), (252, 253, 255), (250, 253, 252), (250, 251, 253), (248, 251, 250), (248, 249, 251), (246, 249, 248), (246, 247, 249), (242, 247, 246), (242, 244, 247), (241, 244, 242), (241, 245, 244), (215, 216, 237), (215, 237, 236), (236, 237, 235), (236, 235, 234), (234, 235, 233), (234, 233, 232), (232, 233, 231), (232, 231, 230), (230, 231, 229), (230, 229, 228), (228, 229, 227), (228, 227, 226), (226, 227, 225), (226, 225, 224), (224, 225, 223), (224, 223, 222), (222, 223, 221), (222, 221, 220), (220, 221, 219), (220, 219, 218), (218, 219, 217), (218, 217, 214), (214, 217, 216), (214, 216, 215), (176, 157, 153), (176, 177, 157), (174, 177, 176), (174, 175, 177), (172, 175, 174), (172, 173, 175), (170, 173, 172), (170, 171, 173), (168, 171, 170), (168, 169, 171), (166, 169, 168), (166, 167, 169), (164, 167, 166), (164, 165, 167), (162, 165, 164), (162, 163, 165), (160, 163, 162), (160, 161, 163), (158, 161, 160), (158, 159, 161), (154, 159, 158), (154, 156, 159), (153, 156, 154), (153, 157, 156), (117, 131, 130), (117, 116, 131), (130, 131, 128), (128, 131, 129), (128, 129, 126), (126, 129, 127), (126, 127, 124), (124, 127, 125), (124, 125, 122), (122, 125, 123), (122, 121, 120), (122, 123, 121), (120, 119, 118), (120, 121, 119), (116, 118, 119), (116, 117, 118), (102, 100, 114), (102, 114, 115), (112, 113, 115), (112, 115, 114), (110, 111, 113), (110, 113, 112), (108, 109, 110), (109, 111, 110), (106, 107, 108), (107, 109, 108), (104, 105, 106), (105, 107, 106), (99, 103, 104), (103, 105, 104), (100, 102, 103), (100, 103, 99), (81, 95, 94), (81, 80, 95), (94, 95, 92), (92, 95, 93), (92, 93, 90), (90, 93, 91), (90, 91, 88), (88, 91, 89), (88, 89, 86), (86, 89, 87), (86, 85, 84), (86, 87, 85), (84, 83, 82), (84, 85, 83), (80, 82, 83), (80, 81, 82), (70, 62, 69), (70, 69, 77), (68, 76, 77), (68, 77, 69), (67, 75, 76), (67, 76, 68), (66, 74, 67), (74, 75, 67), (65, 73, 66), (73, 74, 66), (64, 72, 65), (72, 73, 65), (63, 71, 64), (71, 72, 64), (62, 70, 71), (62, 71, 63), (48, 36, 47), (48, 47, 59), (46, 58, 59), (46, 59, 47), (45, 57, 58), (45, 58, 46), (44, 56, 57), (44, 57, 45), (43, 55, 56), (43, 56, 44), (42, 54, 55), (42, 55, 43), (41, 53, 54), (41, 54, 42), (40, 52, 53), (40, 53, 41), (39, 51, 52), (39, 52, 40), (38, 50, 51), (38, 51, 39), (37, 49, 50), (37, 50, 38), (36, 48, 49), (36, 49, 37), (22, 20, 34), (22, 34, 35), (32, 33, 35), (32, 35, 34), (30, 31, 33), (30, 33, 32), (28, 29, 31), (28, 31, 30), (26, 27, 29), (26, 29, 28), (24, 25, 27), (24, 27, 26), (19, 23, 25), (19, 25, 24), (23, 19, 20), (23, 20, 22), (1, 0, 15), (15, 14, 1), (14, 13, 12), (14, 15, 13), (12, 11, 10), (12, 13, 11), (10, 9, 8), (10, 11, 9), (8, 7, 6), (8, 9, 7), (6, 5, 4), (6, 7, 5), (4, 3, 2), (4, 5, 3), (0, 2, 3), (0, 1, 2), (302, 303, 305, 304), (304, 305, 307, 306), (306, 307, 309, 308), (308, 309, 311, 310), (310, 311, 313, 312), (312, 313, 315, 314), (314, 315, 317, 316), (316, 317, 319, 318), (318, 319, 321, 320), (320, 321, 323, 322), (322, 323, 325, 324), (324, 325, 327, 326), (326, 327, 329, 328), (328, 329, 331, 330), (330, 331, 333, 332), (332, 333, 335, 334), (334, 335, 337, 336), (336, 337, 339, 338), (338, 339, 341, 340), (340, 341, 343, 342), (369, 300, 375, 372), (342, 343, 345, 344), (371, 369, 372, 373), (344, 345, 347, 346), (367, 371, 373, 374), (346, 347, 349, 348), (300, 367, 374, 375), (348, 349, 351, 350), (369, 371, 367, 300), (350, 351, 353, 352), (301, 366, 370, 368), (352, 353, 355, 354), (372, 375, 301, 368), (354, 355, 357, 356), (373, 372, 368, 370), (356, 357, 359, 358), (374, 373, 370, 366), (358, 359, 361, 360), (375, 374, 366, 301), (360, 361, 363, 362), (305, 303, 365, 363, 361, 359, 357, 355, 353, 351, 349, 347, 345, 343, 341, 339, 337, 335, 333, 331, 329, 327, 325, 323, 321, 319, 317, 315, 313, 311, 309, 307), (364, 365, 303, 302), (362, 363, 365, 364), (302, 304, 306, 308, 310, 312, 314, 316, 318, 320, 322, 324, 326, 328, 330, 332, 334, 336, 338, 340, 342, 344, 346, 348, 350, 352, 354, 356, 358, 360, 362, 364)])
me_cube_004.polygons.foreach_set('use_smooth', [1, 1, 1, 1, 1, 1, 1, 1, 1, 1, 1, 1, 1, 1, 1, 1, 1, 1, 1, 1, 1, 1, 1, 1, 1, 1, 1, 1, 1, 1, 1, 1, 0, 0, 0, 0, 0, 0, 0, 0, 0, 0, 0, 0, 0, 0, 0, 0, 0, 0, 0, 0, 0, 0, 0, 0, 1, 1, 1, 1, 1, 1, 1, 1, 1, 1, 1, 1, 1, 1, 1, 1, 1, 1, 1, 1, 1, 1, 1, 1, 1, 1, 1, 1, 1, 1, 1, 1, 1, 1, 1, 1, 1, 1, 1, 1, 1, 1, 1, 1, 1, 1, 1, 1, 1, 1, 1, 1, 1, 1, 1, 1, 1, 1, 1, 1, 1, 1, 1, 1, 0, 0, 0, 0, 0, 0, 0, 0, 0, 0, 0, 0, 0, 0, 0, 0, 0, 0, 0, 0, 0, 0, 0, 0, 0, 0, 0, 0, 0, 0, 0, 0, 0, 0, 0, 0, 0, 0, 0, 0, 0, 0, 0, 0, 0, 0, 0, 0, 0, 0, 0, 0, 0, 0, 0, 0, 0, 0, 0, 0, 0, 0, 0, 0, 0, 0, 0, 0, 0, 0, 0, 0, 0, 0, 0, 0, 0, 0, 0, 0, 0, 0, 0, 0, 0, 0, 0, 0, 0, 0, 0, 0, 0, 0, 0, 0, 0, 0, 0, 0, 0, 0, 0, 0, 0, 0, 0, 0, 0, 0, 0, 0, 0, 0, 0, 0, 0, 0, 0, 0, 0, 0, 0, 0, 0, 0, 0, 0, 0, 0, 0, 0, 0, 0, 0, 0, 0, 0, 0, 0, 0, 0, 0, 0, 0, 0, 0, 0, 0, 0, 0, 0, 0, 0, 0, 0, 0, 0, 0, 0, 0, 0, 0, 0, 0, 0, 0, 0, 0, 0, 0, 0, 0, 0, 0, 0, 0, 0, 0, 0, 0, 0, 0, 0, 0, 0, 0, 0, 0, 0, 0, 0, 0, 0, 0, 0, 0, 0, 0, 0, 0, 0, 0, 0, 0, 0, 0, 0, 0, 0, 0, 0, 0, 0, 0, 0, 0, 0, 0, 0, 0, 0, 0, 0, 0, 0, 0, 0, 1, 1, 1, 1, 1, 1, 1, 1, 1, 1, 1, 1, 1, 1, 1, 1, 1, 1, 1, 1, 1, 1, 1, 1, 1, 1, 1, 1, 1, 1, 1, 1, 1, 1, 1, 1, 1, 1, 1, 1, 1, 1, 1, 1, 1, 1, 1, 1, 1, 1, 1, 1, 1, 1, 1, 1, 1, 1, 1, 1, 1, 1, 1, 1, 1, 1, 1, 1, 1, 1, 1, 1, 1, 1, 1, 1, 1, 1, 1, 1, 1, 1, 1, 1, 1, 1, 1, 1, 1, 1, 1, 1, 1, 1, 1, 1, 1, 1, 1, 1, 1, 1, 1, 1, 1, 1, 1, 1, 1, 1, 1, 1, 1, 1, 1, 1, 1, 1, 1, 1, 1, 1, 1, 1, 1, 1, 1, 1, 1, 1, 1, 1, 1, 1, 1, 1, 1, 1, 1, 1, 1, 1, 1, 1, 1, 1, 1, 1, 1, 1, 1, 1, 1, 1, 1, 1, 1, 1, 1, 1, 1, 1, 1, 1, 1, 1, 1, 1, 1, 1, 1, 1, 1, 1, 1, 1, 1, 1, 1, 1, 1, 1, 1, 1, 1, 1, 1, 1, 1, 1, 1, 1, 0, 0, 0, 0, 0, 0, 0, 0, 0, 0, 0, 0, 0, 0, 0, 0, 0, 0, 0, 0, 0, 0, 0, 0, 0, 0, 0, 0, 0, 0, 0, 0, 0, 0, 0, 0, 0, 0, 0, 0, 0, 0, 0, 0])
me_cube_004.polygons.foreach_set('material_index', [3, 3, 3, 3, 3, 3, 3, 3, 3, 3, 3, 3, 3, 3, 3, 3, 3, 3, 3, 3, 3, 3, 3, 3, 3, 3, 3, 3, 3, 3, 3, 3, 1, 1, 1, 1, 1, 1, 1, 1, 1, 1, 1, 1, 1, 1, 1, 1, 1, 1, 1, 1, 1, 1, 1, 1, 3, 3, 3, 3, 3, 3, 3, 3, 3, 3, 3, 3, 3, 3, 3, 3, 3, 3, 3, 3, 3, 3, 3, 3, 3, 3, 3, 3, 3, 3, 3, 3, 3, 3, 3, 3, 3, 3, 3, 3, 3, 3, 3, 3, 3, 3, 3, 3, 3, 3, 3, 3, 3, 3, 3, 3, 3, 3, 3, 3, 3, 3, 3, 3, 2, 1, 1, 4, 2, 1, 1, 4, 2, 1, 1, 4, 2, 1, 1, 4, 2, 1, 1, 4, 2, 1, 1, 4, 2, 1, 1, 4, 2, 1, 1, 4, 3, 3, 3, 3, 3, 3, 3, 3, 3, 3, 3, 3, 3, 3, 3, 3, 3, 3, 3, 3, 3, 3, 3, 3, 4, 4, 5, 5, 4, 4, 5, 5, 4, 4, 5, 5, 4, 4, 5, 5, 4, 4, 5, 5, 4, 4, 5, 5, 4, 4, 5, 5, 4, 4, 5, 5, 5, 5, 4, 4, 5, 5, 4, 4, 5, 5, 4, 4, 5, 5, 4, 4, 5, 5, 4, 4, 5, 5, 4, 4, 5, 5, 4, 4, 5, 5, 4, 4, 3, 3, 3, 3, 3, 3, 3, 3, 3, 3, 3, 3, 3, 3, 3, 3, 3, 3, 3, 3, 3, 3, 3, 3, 3, 3, 3, 3, 3, 3, 3, 3, 3, 3, 3, 3, 3, 3, 3, 3, 3, 3, 3, 3, 3, 3, 3, 3, 4, 4, 5, 5, 4, 4, 5, 2, 4, 4, 5, 5, 4, 4, 5, 2, 4, 4, 5, 5, 4, 4, 5, 5, 4, 4, 5, 5, 4, 4, 5, 5, 3, 3, 3, 3, 3, 3, 3, 3, 3, 3, 3, 3, 3, 3, 3, 3, 3, 3, 3, 3, 3, 3, 3, 3, 3, 3, 3, 3, 3, 3, 3, 3, 3, 3, 3, 3, 3, 3, 3, 3, 3, 3, 3, 3, 3, 3, 3, 3, 3, 3, 3, 3, 3, 3, 3, 3, 3, 3, 3, 3, 3, 3, 3, 3, 3, 3, 3, 3, 3, 3, 3, 3, 3, 3, 3, 3, 3, 3, 3, 3, 3, 3, 3, 3, 3, 3, 3, 3, 3, 3, 3, 3, 3, 3, 3, 3, 3, 3, 3, 3, 3, 3, 3, 3, 3, 3, 3, 3, 3, 3, 3, 3, 3, 3, 3, 3, 3, 3, 3, 3, 3, 3, 3, 3, 3, 3, 3, 3, 3, 3, 3, 3, 3, 3, 3, 3, 3, 3, 3, 3, 3, 3, 3, 3, 3, 3, 3, 3, 3, 3, 3, 3, 3, 3, 3, 3, 3, 3, 3, 3, 3, 3, 3, 3, 1, 1, 1, 1, 1, 1, 1, 1, 1, 1, 1, 1, 1, 1, 1, 1, 1, 1, 1, 1, 1, 1, 1, 1, 3, 3, 3, 3, 3, 3, 3, 3, 3, 3, 3, 3, 3, 3, 3, 3, 3, 3, 3, 3, 3, 3, 3, 3, 3, 3, 3, 3, 3, 3, 3, 3, 0, 0, 0, 0, 0, 0, 0, 0, 0, 0, 0, 0, 0, 0, 0, 0, 0, 0, 0, 0, 0, 0, 0, 0, 0, 0, 0, 0, 0, 0, 0, 0, 0, 0, 0, 0, 0, 0, 0, 0, 0, 0, 0, 0])
me_cube_004.materials.append(mat_material_marker)
me_cube_004.materials.append(mat_bodydark_001)
me_cube_004.materials.append(mat_rotorgrey)
me_cube_004.materials.append(mat_bodydark)
me_cube_004.materials.append(mat_rotorgrey2)
me_cube_004.materials.append(mat_rotorgreymarker)
me_cube_004.use_remesh_preserve_volume = False
me_cube_004.use_remesh_preserve_attributes = False
me_cube_004.use_mirror_vertex_groups = False
me_cube_004.update()
me_cylinder_007 = bpy.data.meshes.new('Cylinder.007')
me_cylinder_007.from_pydata([(0.0, -6.398e-07, -0.1), (0.0, 20.0, -0.1), (0.1951, -6.275e-07, -0.09808), (0.1951, 20.0, -0.09808), (0.3827, -5.911e-07, -0.09239), (0.3827, 20.0, -0.09239), (0.5556, -5.319e-07, -0.08315), (0.5556, 20.0, -0.08315), (0.7071, -4.524e-07, -0.07071), (0.7071, 20.0, -0.07071), (0.8315, -3.554e-07, -0.05556), (0.8315, 20.0, -0.05556), (0.9239, -2.448e-07, -0.03827), (0.9239, 20.0, -0.03827), (0.9808, -1.248e-07, -0.01951), (0.9808, 20.0, -0.01951), (1.0, -4.83e-14, -7.55e-09), (1.0, 20.0, -1.287e-06), (0.9808, 1.248e-07, 0.01951), (0.9808, 20.0, 0.01951), (0.9239, 2.448e-07, 0.03827), (0.9239, 20.0, 0.03827), (0.8315, 3.554e-07, 0.05556), (0.8315, 20.0, 0.05556), (0.7071, 4.524e-07, 0.07071), (0.7071, 20.0, 0.07071), (0.5556, 5.319e-07, 0.08315), (0.5556, 20.0, 0.08315), (0.3827, 5.911e-07, 0.09239), (0.3827, 20.0, 0.09239), (0.1951, 6.275e-07, 0.09808), (0.1951, 20.0, 0.09808), (-3.258e-07, 6.398e-07, 0.1), (-3.258e-07, 20.0, 0.1), (-0.1951, 6.275e-07, 0.09808), (-0.1951, 20.0, 0.09808), (-0.3827, 5.911e-07, 0.09239), (-0.3827, 20.0, 0.09239), (-0.5556, 5.319e-07, 0.08315), (-0.5556, 20.0, 0.08315), (-0.7071, 4.524e-07, 0.07071), (-0.7071, 20.0, 0.07071), (-0.8315, 3.554e-07, 0.05556), (-0.8315, 20.0, 0.05556), (-0.9239, 2.448e-07, 0.03827), (-0.9239, 20.0, 0.03827), (-0.9808, 1.248e-07, 0.01951), (-0.9808, 20.0, 0.01951), (-1.0, -6.177e-13, -9.656e-08), (-1.0, 20.0, -1.376e-06), (-0.9808, -1.248e-07, -0.01951), (-0.9808, 20.0, -0.01951), (-0.9239, -2.448e-07, -0.03827), (-0.9239, 20.0, -0.03827), (-0.8315, -3.554e-07, -0.05556), (-0.8315, 20.0, -0.05556), (-0.7071, -4.524e-07, -0.07071), (-0.7071, 20.0, -0.07071), (-0.5556, -5.319e-07, -0.08315), (-0.5556, 20.0, -0.08315), (-0.3827, -5.911e-07, -0.09239), (-0.3827, 20.0, -0.09239), (-0.1951, -6.275e-07, -0.09808), (-0.1951, 20.0, -0.09808), (-20.0, 1.0, 5.758e-07), (6.397e-07, 1.0, -7.037e-07), (-20.0, 0.9808, -0.01951), (5.026e-07, 0.9808, -0.01951), (-20.0, 0.9239, -0.03827), (3.462e-07, 0.9239, -0.03827), (-20.0, 0.8315, -0.05556), (1.765e-07, 0.8315, -0.05556), (-20.0, 0.7071, -0.07071), (-8.953e-12, 0.7071, -0.07071), (-20.0, 0.5556, -0.08315), (-1.765e-07, 0.5556, -0.08315), (-20.0, 0.3827, -0.09239), (-3.462e-07, 0.3827, -0.09239), (-20.0, 0.1951, -0.09808), (-5.027e-07, 0.1951, -0.09808), (-20.0, 4.602e-06, -0.1), (-6.398e-07, -8.194e-06, -0.1), (-20.0, -0.1951, -0.09808), (-7.523e-07, -0.1951, -0.09808), (-20.0, -0.3827, -0.09239), (-8.359e-07, -0.3827, -0.09239), (-20.0, -0.5556, -0.08315), (-8.874e-07, -0.5556, -0.08315), (-20.0, -0.7071, -0.07071), (-9.048e-07, -0.7071, -0.07071), (-20.0, -0.8315, -0.05556), (-8.874e-07, -0.8315, -0.05556), (-20.0, -0.9239, -0.03827), (-8.359e-07, -0.9239, -0.03827), (-20.0, -0.9808, -0.01951), (-7.523e-07, -0.9808, -0.01951), (-20.0, -1.0, 7.363e-07), (-6.398e-07, -1.0, -5.432e-07), (-20.0, -0.9808, 0.01951), (-5.027e-07, -0.9808, 0.01951), (-20.0, -0.9239, 0.03827), (-3.462e-07, -0.9239, 0.03827), (-20.0, -0.8315, 0.05556), (-1.765e-07, -0.8315, 0.05556), (-20.0, -0.7071, 0.07071), (-8.413e-12, -0.7071, 0.07071), (-20.0, -0.5556, 0.08315), (1.765e-07, -0.5556, 0.08315), (-20.0, -0.3827, 0.09239), (3.462e-07, -0.3827, 0.09239), (-20.0, -0.1951, 0.09808), (5.026e-07, -0.1951, 0.09808), (-20.0, 6.771e-06, 0.1), (6.397e-07, -6.024e-06, 0.1), (-20.0, 0.1951, 0.09808), (7.523e-07, 0.1951, 0.09808), (-20.0, 0.3827, 0.09239), (8.359e-07, 0.3827, 0.09239), (-20.0, 0.5556, 0.08315), (8.874e-07, 0.5556, 0.08315), (-20.0, 0.7071, 0.07071), (9.047e-07, 0.7071, 0.07071), (-20.0, 0.8315, 0.05556), (8.874e-07, 0.8315, 0.05556), (-20.0, 0.9239, 0.03827), (8.359e-07, 0.9239, 0.03827), (-20.0, 0.9808, 0.01951), (7.523e-07, 0.9808, 0.01951), (-6.398e-06, 1.0, -2.0), (-6.398e-06, 1.0, 0.0), (0.1951, 0.9808, -2.0), (0.1951, 0.9808, 0.0), (0.3827, 0.9239, -2.0), (0.3827, 0.9239, 0.0), (0.5556, 0.8315, -2.0), (0.5556, 0.8315, 0.0), (0.7071, 0.7071, -2.0), (0.7071, 0.7071, 0.0), (0.8315, 0.5556, -2.0), (0.8315, 0.5556, 0.0), (0.9239, 0.3827, -2.0), (0.9239, 0.3827, 0.0), (0.9808, 0.1951, -2.0), (0.9808, 0.1951, 0.0), (1.0, -7.57e-06, -2.0), (1.0, -7.57e-06, 0.0), (0.9808, -0.1951, -2.0), (0.9808, -0.1951, 0.0), (0.9239, -0.3827, -2.0), (0.9239, -0.3827, 0.0), (0.8315, -0.5556, -2.0), (0.8315, -0.5556, 0.0), (0.7071, -0.7071, -2.0), (0.7071, -0.7071, 0.0), (0.5556, -0.8315, -2.0), (0.5556, -0.8315, 0.0), (0.3827, -0.9239, -2.0), (0.3827, -0.9239, 0.0), (0.1951, -0.9808, -2.0), (0.1951, -0.9808, 0.0), (-6.723e-06, -1.0, -2.0), (-6.723e-06, -1.0, 0.0), (-0.1951, -0.9808, -2.0), (-0.1951, -0.9808, 0.0), (-0.3827, -0.9239, -2.0), (-0.3827, -0.9239, 0.0), (-0.5556, -0.8315, -2.0), (-0.5556, -0.8315, 0.0), (-0.7071, -0.7071, -2.0), (-0.7071, -0.7071, 0.0), (-0.8315, -0.5556, -2.0), (-0.8315, -0.5556, 0.0), (-0.9239, -0.3827, -2.0), (-0.9239, -0.3827, 0.0), (-0.9808, -0.1951, -2.0), (-0.9808, -0.1951, 0.0), (-1.0, -6.68e-06, -2.0), (-1.0, -6.68e-06, 0.0), (-0.9808, 0.1951, -2.0), (-0.9808, 0.1951, 0.0), (-0.9239, 0.3827, -2.0), (-0.9239, 0.3827, 0.0), (-0.8315, 0.5556, -2.0), (-0.8315, 0.5556, 0.0), (-0.7071, 0.7071, -2.0), (-0.7071, 0.7071, 0.0), (-0.5556, 0.8315, -2.0), (-0.5556, 0.8315, 0.0), (-0.3827, 0.9239, -2.0), (-0.3827, 0.9239, 0.0), (-0.1951, 0.9808, -2.0), (-0.1951, 0.9808, 0.0)], [], [(0, 1, 3, 2), (2, 3, 5, 4), (4, 5, 7, 6), (6, 7, 9, 8), (8, 9, 11, 10), (10, 11, 13, 12), (12, 13, 15, 14), (14, 15, 17, 16), (16, 17, 19, 18), (18, 19, 21, 20), (20, 21, 23, 22), (22, 23, 25, 24), (24, 25, 27, 26), (26, 27, 29, 28), (28, 29, 31, 30), (30, 31, 33, 32), (32, 33, 35, 34), (34, 35, 37, 36), (36, 37, 39, 38), (38, 39, 41, 40), (40, 41, 43, 42), (42, 43, 45, 44), (44, 45, 47, 46), (46, 47, 49, 48), (48, 49, 51, 50), (50, 51, 53, 52), (52, 53, 55, 54), (54, 55, 57, 56), (56, 57, 59, 58), (58, 59, 61, 60), (3, 1, 63, 61, 59, 57, 55, 53, 51, 49, 47, 45, 43, 41, 39, 37, 35, 33, 31, 29, 27, 25, 23, 21, 19, 17, 15, 13, 11, 9, 7, 5), (62, 63, 1, 0), (60, 61, 63, 62), (0, 2, 4, 6, 8, 10, 12, 14, 16, 18, 20, 22, 24, 26, 28, 30, 32, 34, 36, 38, 40, 42, 44, 46, 48, 50, 52, 54, 56, 58, 60, 62), (64, 65, 67, 66), (66, 67, 69, 68), (68, 69, 71, 70), (70, 71, 73, 72), (72, 73, 75, 74), (74, 75, 77, 76), (76, 77, 79, 78), (78, 79, 81, 80), (80, 81, 83, 82), (82, 83, 85, 84), (84, 85, 87, 86), (86, 87, 89, 88), (88, 89, 91, 90), (90, 91, 93, 92), (92, 93, 95, 94), (94, 95, 97, 96), (96, 97, 99, 98), (98, 99, 101, 100), (100, 101, 103, 102), (102, 103, 105, 104), (104, 105, 107, 106), (106, 107, 109, 108), (108, 109, 111, 110), (110, 111, 113, 112), (112, 113, 115, 114), (114, 115, 117, 116), (116, 117, 119, 118), (118, 119, 121, 120), (120, 121, 123, 122), (122, 123, 125, 124), (67, 65, 127, 125, 123, 121, 119, 117, 115, 113, 111, 109, 107, 105, 103, 101, 99, 97, 95, 93, 91, 89, 87, 85, 83, 81, 79, 77, 75, 73, 71, 69), (126, 127, 65, 64), (124, 125, 127, 126), (64, 66, 68, 70, 72, 74, 76, 78, 80, 82, 84, 86, 88, 90, 92, 94, 96, 98, 100, 102, 104, 106, 108, 110, 112, 114, 116, 118, 120, 122, 124, 126), (128, 129, 131, 130), (130, 131, 133, 132), (132, 133, 135, 134), (134, 135, 137, 136), (136, 137, 139, 138), (138, 139, 141, 140), (140, 141, 143, 142), (142, 143, 145, 144), (144, 145, 147, 146), (146, 147, 149, 148), (148, 149, 151, 150), (150, 151, 153, 152), (152, 153, 155, 154), (154, 155, 157, 156), (156, 157, 159, 158), (158, 159, 161, 160), (160, 161, 163, 162), (162, 163, 165, 164), (164, 165, 167, 166), (166, 167, 169, 168), (168, 169, 171, 170), (170, 171, 173, 172), (172, 173, 175, 174), (174, 175, 177, 176), (176, 177, 179, 178), (178, 179, 181, 180), (180, 181, 183, 182), (182, 183, 185, 184), (184, 185, 187, 186), (186, 187, 189, 188), (131, 129, 191, 189, 187, 185, 183, 181, 179, 177, 175, 173, 171, 169, 167, 165, 163, 161, 159, 157, 155, 153, 151, 149, 147, 145, 143, 141, 139, 137, 135, 133), (190, 191, 129, 128), (188, 189, 191, 190), (128, 130, 132, 134, 136, 138, 140, 142, 144, 146, 148, 150, 152, 154, 156, 158, 160, 162, 164, 166, 168, 170, 172, 174, 176, 178, 180, 182, 184, 186, 188, 190)])
me_cylinder_007.polygons.foreach_set('material_index', [1, 1, 1, 1, 1, 1, 1, 1, 1, 1, 1, 1, 1, 1, 1, 1, 1, 1, 1, 1, 1, 1, 1, 1, 1, 1, 1, 1, 1, 1, 1, 1, 1, 1, 2, 2, 2, 2, 2, 2, 2, 2, 2, 2, 2, 2, 2, 2, 2, 2, 2, 2, 2, 2, 2, 2, 2, 2, 2, 2, 2, 2, 2, 2, 2, 2, 2, 2, 0, 0, 0, 0, 0, 0, 0, 0, 0, 0, 0, 0, 0, 0, 0, 0, 0, 0, 0, 0, 0, 0, 0, 0, 0, 0, 0, 0, 0, 0, 0, 0, 0, 0])
me_cylinder_007.materials.append(mat_material_011)
me_cylinder_007.materials.append(mat_material_012)
me_cylinder_007.materials.append(mat_material_013)
me_cylinder_007.use_remesh_preserve_volume = False
me_cylinder_007.use_remesh_preserve_attributes = False
me_cylinder_007.use_mirror_vertex_groups = False
me_cylinder_007.update()
me_cylinder_006 = bpy.data.meshes.new('Cylinder.006')
me_cylinder_006.from_pydata([(20.0, 1.0, 9.894e-08), (-6.398e-07, 1.0, -1.181e-06), (20.0, 0.9808, 0.01951), (-7.523e-07, 0.9808, 0.01951), (20.0, 0.9239, 0.03827), (-8.359e-07, 0.9239, 0.03827), (20.0, 0.8315, 0.05556), (-8.874e-07, 0.8315, 0.05556), (20.0, 0.7071, 0.07071), (-9.047e-07, 0.7071, 0.07071), (20.0, 0.5556, 0.08315), (-8.874e-07, 0.5556, 0.08315), (20.0, 0.3827, 0.09239), (-8.359e-07, 0.3827, 0.09239), (20.0, 0.1951, 0.09808), (-7.523e-07, 0.1951, 0.09808), (20.0, 5.865e-06, 0.1), (-6.398e-07, -6.93e-06, 0.1), (20.0, -0.1951, 0.09808), (-5.026e-07, -0.1951, 0.09808), (20.0, -0.3827, 0.09239), (-3.462e-07, -0.3827, 0.09239), (20.0, -0.5556, 0.08315), (-1.765e-07, -0.5556, 0.08315), (20.0, -0.7071, 0.07071), (6.906e-12, -0.7071, 0.07071), (20.0, -0.8315, 0.05556), (1.765e-07, -0.8315, 0.05556), (20.0, -0.9239, 0.03827), (3.462e-07, -0.9239, 0.03827), (20.0, -0.9808, 0.01951), (5.027e-07, -0.9808, 0.01951), (20.0, -1.0, 1.943e-07), (6.398e-07, -1.0, -1.085e-06), (20.0, -0.9808, -0.01951), (7.523e-07, -0.9808, -0.01951), (20.0, -0.9239, -0.03827), (8.359e-07, -0.9239, -0.03827), (20.0, -0.8315, -0.05556), (8.874e-07, -0.8315, -0.05556), (20.0, -0.7071, -0.07071), (9.048e-07, -0.7071, -0.07071), (20.0, -0.5556, -0.08315), (8.874e-07, -0.5556, -0.08315), (20.0, -0.3827, -0.09239), (8.359e-07, -0.3827, -0.09239), (20.0, -0.1951, -0.09808), (7.523e-07, -0.1951, -0.09808), (20.0, 5.475e-06, -0.1), (6.398e-07, -7.32e-06, -0.1), (20.0, 0.1951, -0.09808), (5.027e-07, 0.1951, -0.09808), (20.0, 0.3827, -0.09239), (3.462e-07, 0.3827, -0.09239), (20.0, 0.5556, -0.08315), (1.765e-07, 0.5556, -0.08315), (20.0, 0.7071, -0.07071), (5.77e-12, 0.7071, -0.07071), (20.0, 0.8315, -0.05556), (-1.765e-07, 0.8315, -0.05556), (20.0, 0.9239, -0.03827), (-3.462e-07, 0.9239, -0.03827), (20.0, 0.9808, -0.01951), (-5.026e-07, 0.9808, -0.01951), (1.0, 2.456e-12, -4.129e-07), (1.0, 20.0, -1.692e-06), (0.9808, 1.248e-07, 0.01951), (0.9808, 20.0, 0.01951), (0.9239, 2.448e-07, 0.03827), (0.9239, 20.0, 0.03827), (0.8315, 3.554e-07, 0.05556), (0.8315, 20.0, 0.05556), (0.7071, 4.524e-07, 0.07071), (0.7071, 20.0, 0.07071), (0.5556, 5.319e-07, 0.08315), (0.5556, 20.0, 0.08315), (0.3827, 5.911e-07, 0.09239), (0.3827, 20.0, 0.09239), (0.1951, 6.275e-07, 0.09808), (0.1951, 20.0, 0.09808), (-5.643e-07, 6.398e-07, 0.1), (-5.643e-07, 20.0, 0.1), (-0.1951, 6.275e-07, 0.09808), (-0.1951, 20.0, 0.09808), (-0.3827, 5.911e-07, 0.09239), (-0.3827, 20.0, 0.09239), (-0.5556, 5.319e-07, 0.08315), (-0.5556, 20.0, 0.08315), (-0.7071, 4.524e-07, 0.07071), (-0.7071, 20.0, 0.07071), (-0.8315, 3.554e-07, 0.05556), (-0.8315, 20.0, 0.05556), (-0.9239, 2.448e-07, 0.03827), (-0.9239, 20.0, 0.03827), (-0.9808, 1.248e-07, 0.01951), (-0.9808, 20.0, 0.01951), (-1.0, 1.429e-12, -5.734e-07), (-1.0, 20.0, -1.853e-06), (-0.9808, -1.248e-07, -0.01951), (-0.9808, 20.0, -0.01951), (-0.9239, -2.448e-07, -0.03827), (-0.9239, 20.0, -0.03827), (-0.8315, -3.554e-07, -0.05556), (-0.8315, 20.0, -0.05556), (-0.7071, -4.524e-07, -0.07071), (-0.7071, 20.0, -0.07071), (-0.5556, -5.319e-07, -0.08315), (-0.5556, 20.0, -0.08315), (-0.3827, -5.911e-07, -0.09239), (-0.3827, 20.0, -0.09239), (-0.1951, -6.275e-07, -0.09808), (-0.1951, 20.0, -0.09808), (1.605e-06, -6.398e-07, -0.1), (1.605e-06, 20.0, -0.1), (0.1951, -6.275e-07, -0.09808), (0.1951, 20.0, -0.09808), (0.3827, -5.911e-07, -0.09239), (0.3827, 20.0, -0.09239), (0.5556, -5.319e-07, -0.08315), (0.5556, 20.0, -0.08315), (0.7071, -4.524e-07, -0.07071), (0.7071, 20.0, -0.07071), (0.8315, -3.554e-07, -0.05556), (0.8315, 20.0, -0.05556), (0.9239, -2.448e-07, -0.03827), (0.9239, 20.0, -0.03827), (0.9808, -1.248e-07, -0.01951), (0.9808, 20.0, -0.01951), (6.398e-06, 1.0, -2.0), (6.398e-06, 1.0, 0.0), (0.1951, 0.9808, -2.0), (0.1951, 0.9808, 0.0), (0.3827, 0.9239, -2.0), (0.3827, 0.9239, 0.0), (0.5556, 0.8315, -2.0), (0.5556, 0.8315, 0.0), (0.7071, 0.7071, -2.0), (0.7071, 0.7071, 0.0), (0.8315, 0.5556, -2.0), (0.8315, 0.5556, 0.0), (0.9239, 0.3827, -2.0), (0.9239, 0.3827, 0.0), (0.9808, 0.1951, -2.0), (0.9808, 0.1951, 0.0), (1.0, -7.554e-06, -2.0), (1.0, -7.554e-06, 0.0), (0.9808, -0.1951, -2.0), (0.9808, -0.1951, 0.0), (0.9239, -0.3827, -2.0), (0.9239, -0.3827, 0.0), (0.8315, -0.5556, -2.0), (0.8315, -0.5556, 0.0), (0.7071, -0.7071, -2.0), (0.7071, -0.7071, 0.0), (0.5556, -0.8315, -2.0), (0.5556, -0.8315, 0.0), (0.3827, -0.9239, -2.0), (0.3827, -0.9239, 0.0), (0.1951, -0.9808, -2.0), (0.1951, -0.9808, 0.0), (6.072e-06, -1.0, -2.0), (6.072e-06, -1.0, 0.0), (-0.1951, -0.9808, -2.0), (-0.1951, -0.9808, 0.0), (-0.3827, -0.9239, -2.0), (-0.3827, -0.9239, 0.0), (-0.5556, -0.8315, -2.0), (-0.5556, -0.8315, 0.0), (-0.7071, -0.7071, -2.0), (-0.7071, -0.7071, 0.0), (-0.8315, -0.5556, -2.0), (-0.8315, -0.5556, 0.0), (-0.9239, -0.3827, -2.0), (-0.9239, -0.3827, 0.0), (-0.9808, -0.1951, -2.0), (-0.9808, -0.1951, 0.0), (-1.0, -6.664e-06, -2.0), (-1.0, -6.664e-06, 0.0), (-0.9808, 0.1951, -2.0), (-0.9808, 0.1951, 0.0), (-0.9239, 0.3827, -2.0), (-0.9239, 0.3827, 0.0), (-0.8315, 0.5556, -2.0), (-0.8315, 0.5556, 0.0), (-0.7071, 0.7071, -2.0), (-0.7071, 0.7071, 0.0), (-0.5556, 0.8315, -2.0), (-0.5556, 0.8315, 0.0), (-0.3827, 0.9239, -2.0), (-0.3827, 0.9239, 0.0), (-0.1951, 0.9808, -2.0), (-0.1951, 0.9808, 0.0)], [], [(0, 1, 3, 2), (2, 3, 5, 4), (4, 5, 7, 6), (6, 7, 9, 8), (8, 9, 11, 10), (10, 11, 13, 12), (12, 13, 15, 14), (14, 15, 17, 16), (16, 17, 19, 18), (18, 19, 21, 20), (20, 21, 23, 22), (22, 23, 25, 24), (24, 25, 27, 26), (26, 27, 29, 28), (28, 29, 31, 30), (30, 31, 33, 32), (32, 33, 35, 34), (34, 35, 37, 36), (36, 37, 39, 38), (38, 39, 41, 40), (40, 41, 43, 42), (42, 43, 45, 44), (44, 45, 47, 46), (46, 47, 49, 48), (48, 49, 51, 50), (50, 51, 53, 52), (52, 53, 55, 54), (54, 55, 57, 56), (56, 57, 59, 58), (58, 59, 61, 60), (3, 1, 63, 61, 59, 57, 55, 53, 51, 49, 47, 45, 43, 41, 39, 37, 35, 33, 31, 29, 27, 25, 23, 21, 19, 17, 15, 13, 11, 9, 7, 5), (62, 63, 1, 0), (60, 61, 63, 62), (0, 2, 4, 6, 8, 10, 12, 14, 16, 18, 20, 22, 24, 26, 28, 30, 32, 34, 36, 38, 40, 42, 44, 46, 48, 50, 52, 54, 56, 58, 60, 62), (64, 65, 67, 66), (66, 67, 69, 68), (68, 69, 71, 70), (70, 71, 73, 72), (72, 73, 75, 74), (74, 75, 77, 76), (76, 77, 79, 78), (78, 79, 81, 80), (80, 81, 83, 82), (82, 83, 85, 84), (84, 85, 87, 86), (86, 87, 89, 88), (88, 89, 91, 90), (90, 91, 93, 92), (92, 93, 95, 94), (94, 95, 97, 96), (96, 97, 99, 98), (98, 99, 101, 100), (100, 101, 103, 102), (102, 103, 105, 104), (104, 105, 107, 106), (106, 107, 109, 108), (108, 109, 111, 110), (110, 111, 113, 112), (112, 113, 115, 114), (114, 115, 117, 116), (116, 117, 119, 118), (118, 119, 121, 120), (120, 121, 123, 122), (122, 123, 125, 124), (67, 65, 127, 125, 123, 121, 119, 117, 115, 113, 111, 109, 107, 105, 103, 101, 99, 97, 95, 93, 91, 89, 87, 85, 83, 81, 79, 77, 75, 73, 71, 69), (126, 127, 65, 64), (124, 125, 127, 126), (64, 66, 68, 70, 72, 74, 76, 78, 80, 82, 84, 86, 88, 90, 92, 94, 96, 98, 100, 102, 104, 106, 108, 110, 112, 114, 116, 118, 120, 122, 124, 126), (128, 129, 131, 130), (130, 131, 133, 132), (132, 133, 135, 134), (134, 135, 137, 136), (136, 137, 139, 138), (138, 139, 141, 140), (140, 141, 143, 142), (142, 143, 145, 144), (144, 145, 147, 146), (146, 147, 149, 148), (148, 149, 151, 150), (150, 151, 153, 152), (152, 153, 155, 154), (154, 155, 157, 156), (156, 157, 159, 158), (158, 159, 161, 160), (160, 161, 163, 162), (162, 163, 165, 164), (164, 165, 167, 166), (166, 167, 169, 168), (168, 169, 171, 170), (170, 171, 173, 172), (172, 173, 175, 174), (174, 175, 177, 176), (176, 177, 179, 178), (178, 179, 181, 180), (180, 181, 183, 182), (182, 183, 185, 184), (184, 185, 187, 186), (186, 187, 189, 188), (131, 129, 191, 189, 187, 185, 183, 181, 179, 177, 175, 173, 171, 169, 167, 165, 163, 161, 159, 157, 155, 153, 151, 149, 147, 145, 143, 141, 139, 137, 135, 133), (190, 191, 129, 128), (188, 189, 191, 190), (128, 130, 132, 134, 136, 138, 140, 142, 144, 146, 148, 150, 152, 154, 156, 158, 160, 162, 164, 166, 168, 170, 172, 174, 176, 178, 180, 182, 184, 186, 188, 190)])
me_cylinder_006.polygons.foreach_set('material_index', [1, 1, 1, 1, 1, 1, 1, 1, 1, 1, 1, 1, 1, 1, 1, 1, 1, 1, 1, 1, 1, 1, 1, 1, 1, 1, 1, 1, 1, 1, 1, 1, 1, 1, 2, 2, 2, 2, 2, 2, 2, 2, 2, 2, 2, 2, 2, 2, 2, 2, 2, 2, 2, 2, 2, 2, 2, 2, 2, 2, 2, 2, 2, 2, 2, 2, 2, 2, 0, 0, 0, 0, 0, 0, 0, 0, 0, 0, 0, 0, 0, 0, 0, 0, 0, 0, 0, 0, 0, 0, 0, 0, 0, 0, 0, 0, 0, 0, 0, 0, 0, 0])
me_cylinder_006.materials.append(mat_material_013)
me_cylinder_006.materials.append(mat_material_011)
me_cylinder_006.materials.append(mat_material_012)
me_cylinder_006.use_remesh_preserve_volume = False
me_cylinder_006.use_remesh_preserve_attributes = False
me_cylinder_006.use_mirror_vertex_groups = False
me_cylinder_006.update()

# ---- objects
ob_survivor = bpy.data.objects.new('survivor', None)
ob_sun = bpy.data.objects.new('Sun', light_sun_026)
ob_ground = bpy.data.objects.new('Ground', me_cube_008)
ob_desk = bpy.data.objects.new('Desk', None)
ob_base = bpy.data.objects.new('Base', None)
ob_overview_camera_body = bpy.data.objects.new('overview_camera_body', None)
ob_overview_cam_axis = bpy.data.objects.new('overview_cam_axis', me_cylinder_005)
ob_overview_cam = bpy.data.objects.new('overview_cam', cam_camera_003)
ob_axis_cam_002 = bpy.data.objects.new('axis_cam.002', me_cylinder_003)
ob_survivor_marker = bpy.data.objects.new('survivor_marker', me_cube_000)
ob_sphere = bpy.data.objects.new('Sphere', me_cube_003)
ob_sphere_marker = bpy.data.objects.new('Sphere_marker', me_cube_004)
ob_body_camera = bpy.data.objects.new('Body_camera', None)
ob_body_cam = bpy.data.objects.new('Body_cam', cam_camera_004)
ob_axis_cam_001 = bpy.data.objects.new('axis_cam.001', me_cylinder_007)
ob_body_cam_axis = bpy.data.objects.new('Body_cam_axis', me_cylinder_006)

# ---- transforms, parenting, visibility, modifiers, constraints
ob_survivor.location = (-2.965, 6.609, 0.3073)
ob_survivor.scale = (1.429, 1.429, 1.429)
ob_survivor.empty_image_offset = (0.0, 0.0)
ob_survivor.lineart.crease_threshold = 0.0
ob_sun.location = (-69.2, -2.036, 88.3)
ob_sun.lineart.crease_threshold = 0.0
ob_ground.location = (0.0, 0.0, 0.05)
ob_ground.scale = (25.0, 25.0, 0.01154)
ob_ground.lineart.crease_threshold = 0.0
ob_desk.location = (0.0, 0.0, 0.0)
ob_desk.empty_display_type = 'CUBE'
ob_desk.empty_image_offset = (0.0, 0.0)
ob_desk.lineart.crease_threshold = 0.0
ob_base.location = (-2.444, 0.7656, 1.034)
ob_base.empty_display_type = 'ARROWS'
ob_base.empty_image_offset = (0.0, 0.0)
ob_base.lineart.crease_threshold = 0.0
ob_overview_camera_body.location = (-10.0, -59.97, 10.0)
ob_overview_camera_body.rotation_euler = (0.0, 0.0, -1.571)
ob_overview_camera_body.empty_image_offset = (0.0, 0.0)
ob_overview_camera_body.lineart.crease_threshold = 0.0
ob_overview_cam_axis.parent = ob_overview_camera_body
ob_overview_cam_axis.matrix_parent_inverse = Matrix(((1.0, 0.0, 0.0, -1.151), (0.0, 1.0, 0.0, -0.0), (0.0, 0.0, 1.0, -0.0), (0.0, 0.0, 0.0, 1.0)))
ob_overview_cam_axis.location = (1.137, 1.28e-13, -1.28e-13)
ob_overview_cam_axis.rotation_euler = (1.571, 0.0, 0.0)
ob_overview_cam_axis.scale = (0.025, 0.025, 0.25)
ob_overview_cam_axis.lineart.crease_threshold = 0.0
ob_overview_cam.parent = ob_overview_camera_body
ob_overview_cam.location = (0.0, 0.0, 2.0)
ob_overview_cam.rotation_euler = (1.571, 0.0, 1.571)
ob_overview_cam.lineart.crease_threshold = 0.0
ob_axis_cam_002.parent = ob_overview_cam
ob_axis_cam_002.matrix_parent_inverse = Matrix(((1.0, -0.0, 0.0, -0.0), (0.0, -6.398e-07, 1.0, -2.0), (0.0, -1.0, -6.398e-07, 1.28e-06), (0.0, 0.0, 0.0, 1.0)))
ob_axis_cam_002.location = (0.0, 7.924e-15, 2.0)
ob_axis_cam_002.rotation_euler = (-1.571, 1.571, 1.571)
ob_axis_cam_002.scale = (0.025, 0.025, 0.25)
ob_axis_cam_002.lineart.crease_threshold = 0.0
ob_survivor_marker.location = (0.0, 0.0, 0.269)
ob_survivor_marker.rotation_euler = (0.0, -0.0, 1.571)
ob_survivor_marker.scale = (2.235, 2.235, 2.235)
ob_survivor_marker.lock_rotations_4d = False
ob_survivor_marker.empty_display_type = 'ARROWS'
ob_survivor_marker.color = (0.0, 0.0, 0.0, 1.0)
ob_survivor_marker.lineart.crease_threshold = 0.0
ob_sphere.location = (-3.047, 0.9644, 0.269)
ob_sphere.scale = (1.429, 1.429, 1.429)
ob_sphere.lock_rotations_4d = False
ob_sphere.empty_display_type = 'ARROWS'
ob_sphere.color = (0.0, 0.0, 0.0, 1.0)
ob_sphere.lineart.crease_threshold = 0.0
ob_sphere_marker.location = (-3.341, 4.229, 0.269)
ob_sphere_marker.rotation_euler = (0.0, -0.0, 1.571)
ob_sphere_marker.scale = (2.235, 2.235, 2.235)
ob_sphere_marker.lock_rotations_4d = False
ob_sphere_marker.empty_display_type = 'ARROWS'
ob_sphere_marker.color = (0.0, 0.0, 0.0, 1.0)
ob_sphere_marker.lineart.crease_threshold = 0.0
ob_body_camera.location = (-10.0, -46.59, 0.23)
ob_body_camera.rotation_euler = (0.0, -0.0, -1.571)
ob_body_camera.empty_image_offset = (0.0, 0.0)
ob_body_camera.lineart.crease_threshold = 0.0
ob_body_cam.parent = ob_body_camera
ob_body_cam.location = (0.0, 0.0, 2.0)
ob_body_cam.rotation_euler = (1.571, 0.0, 1.571)
ob_body_cam.lineart.crease_threshold = 0.0
ob_axis_cam_001.parent = ob_body_cam
ob_axis_cam_001.matrix_parent_inverse = Matrix(((1.0, -0.0, 0.0, -0.0), (0.0, -6.398e-07, 1.0, -2.0), (0.0, -1.0, -6.398e-07, 1.28e-06), (0.0, 0.0, 0.0, 1.0)))
ob_axis_cam_001.location = (0.0, 7.924e-15, 2.0)
ob_axis_cam_001.rotation_euler = (-1.571, 1.571, 1.571)
ob_axis_cam_001.scale = (0.025, 0.025, 0.25)
ob_axis_cam_001.lineart.crease_threshold = 0.0
ob_body_cam_axis.parent = ob_body_camera
ob_body_cam_axis.matrix_parent_inverse = Matrix(((1.0, 0.0, 0.0, -1.151), (0.0, 1.0, 0.0, -0.0), (0.0, 0.0, 1.0, -0.0), (0.0, 0.0, 0.0, 1.0)))
ob_body_cam_axis.location = (1.137, 1.28e-13, -1.28e-13)
ob_body_cam_axis.rotation_euler = (1.571, 0.0, 0.0)
ob_body_cam_axis.scale = (0.025, 0.025, 0.25)
ob_body_cam_axis.lineart.crease_threshold = 0.0

# ---- collection membership
col_collection_1.objects.link(ob_survivor)
col_collection_1.objects.link(ob_sun)
col_collection_1.objects.link(ob_ground)
col_collection_1.objects.link(ob_desk)
col_collection_1.objects.link(ob_base)
col_collection_1.objects.link(ob_overview_camera_body)
col_collection_1.objects.link(ob_overview_cam_axis)
col_collection_1.objects.link(ob_overview_cam)
col_collection_1.objects.link(ob_axis_cam_002)
col_collection_2.objects.link(ob_survivor_marker)
col_collection_2.objects.link(ob_sphere)
col_collection_2.objects.link(ob_sphere_marker)
col_collection_3.objects.link(ob_body_camera)
col_collection_3.objects.link(ob_body_cam)
col_collection_3.objects.link(ob_axis_cam_001)
col_collection_3.objects.link(ob_body_cam_axis)

# ---- scene / render settings (as saved in the file)
scene.camera = ob_overview_cam
scene.frame_start = 1; scene.frame_end = 250; scene.frame_set(0)
scene.render.engine = 'BLENDER_EEVEE_NEXT'
scene.render.image_settings.color_mode = 'RGB'
scene.render.image_settings.compression = 90
scene.render.resolution_percentage = 50
scene.render.dither_intensity = 0.0
scene.cycles.use_denoising = False
scene.cycles.samples = 10
scene.cycles.sampling_pattern = 'TABULATED_SOBOL'
scene.cycles.light_sampling_threshold = 0.0
scene.cycles.use_adaptive_sampling = False
scene.cycles.use_light_tree = False
scene.cycles.blur_glossy = 0.0
scene.cycles.volume_bounces = 1
scene.cycles.pixel_filter_type = 'GAUSSIAN'
scene.cycles.sample_clamp_indirect = 0.0
scene.view_settings.view_transform = 'Standard'
bpy.context.view_layer.update()
